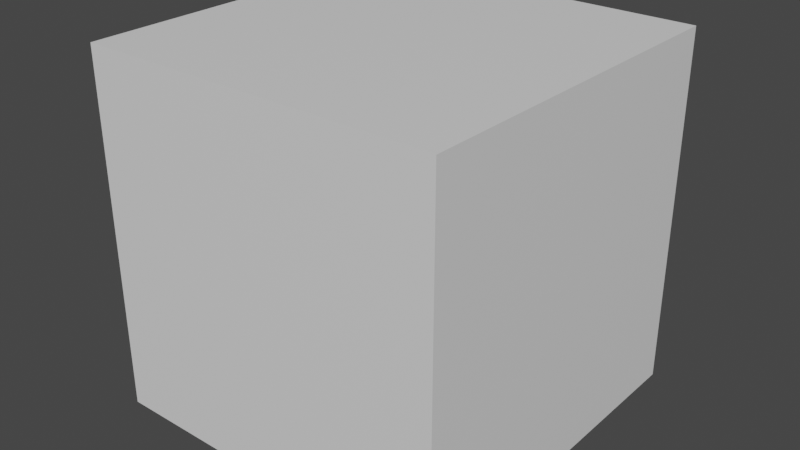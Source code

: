 # Source: Cadeira.blend  (saved by Blender 2.82.7; exported with 4.5.12 LTS)
import bpy
from mathutils import Matrix  # noqa: F401  (used for matrix-valued properties, if any)

bpy.ops.wm.read_factory_settings(use_empty=True)
scene = bpy.context.scene
scene.name = 'Scene'

# ---- collections
col_referencia = bpy.data.collections.new('Referencia'); scene.collection.children.link(col_referencia)
col_objetos = bpy.data.collections.new('Objetos'); scene.collection.children.link(col_objetos)
col_cadeira = bpy.data.collections.new('Cadeira'); col_objetos.children.link(col_cadeira)

# ---- materials (node trees are filled in below, after node groups)
mat_boxreference = bpy.data.materials.new('BoxReference')
mat_boxreference.use_transparent_shadow = False
mat_boxreference.diffuse_color = (0.8, 0.8, 0.8, 0.0)

# ---- node groups
ng_auto_smooth = bpy.data.node_groups.new('Auto Smooth', 'GeometryNodeTree')
_s = ng_auto_smooth.interface.new_socket(name='Geometry', in_out='OUTPUT', socket_type='NodeSocketGeometry')
_s = ng_auto_smooth.interface.new_socket(name='Geometry', in_out='INPUT', socket_type='NodeSocketGeometry')
_s = ng_auto_smooth.interface.new_socket(name='Angle', in_out='INPUT', socket_type='NodeSocketFloat')
_s.subtype = 'ANGLE'
_s.min_value = 0.0
_s.max_value = 3.142
ng_auto_smooth.is_modifier = True
_N = ng_auto_smooth.nodes; _L = ng_auto_smooth.links
n0 = _N.new('NodeGroupOutput'); n0.name = 'Group Output'; n0.location = (480, -100)
n1 = _N.new('NodeGroupInput'); n1.name = 'Group Input'; n1.location = (-420, -300)
n2 = _N.new('NodeGroupInput'); n2.name = 'Group Input.001'; n2.location = (-60, -100)
n3 = _N.new('GeometryNodeSetShadeSmooth'); n3.name = 'Set Shade Smooth'; n3.location = (120, -100)
n3.domain = 'EDGE'
n4 = _N.new('GeometryNodeSetShadeSmooth'); n4.name = 'Set Shade Smooth.001'; n4.location = (300, -100)
n5 = _N.new('GeometryNodeInputMeshEdgeAngle'); n5.name = 'Edge Angle'; n5.location = (-420, -220)
n6 = _N.new('GeometryNodeInputEdgeSmooth'); n6.name = 'Is Edge Smooth'; n6.location = (-60, -160)
n7 = _N.new('GeometryNodeInputShadeSmooth'); n7.name = 'Is Face Smooth'; n7.location = (-240, -340)
n8 = _N.new('FunctionNodeBooleanMath'); n8.name = 'Boolean Math'; n8.location = (-60, -220)
n9 = _N.new('FunctionNodeCompare'); n9.name = 'Compare'; n9.location = (-240, -180)
n9.operation = 'LESS_EQUAL'
_L.new(n5.outputs[0], n9.inputs[0])
_L.new(n4.outputs[0], n0.inputs[0])
_L.new(n1.outputs[1], n9.inputs[1])
_L.new(n9.outputs[0], n8.inputs[0])
_L.new(n7.outputs[0], n8.inputs[1])
_L.new(n2.outputs[0], n3.inputs[0])
_L.new(n6.outputs[0], n3.inputs[1])
_L.new(n3.outputs[0], n4.inputs[0])
_L.new(n8.outputs[0], n3.inputs[2])
n0.is_active_output = True

# ---- material node trees
mat_boxreference.use_nodes = True; mat_boxreference.node_tree.nodes.clear()
_N = mat_boxreference.node_tree.nodes; _L = mat_boxreference.node_tree.links
n0 = _N.new('ShaderNodeOutputMaterial'); n0.name = 'Material Output'; n0.location = (300, 300)
n1 = _N.new('ShaderNodeBsdfPrincipled'); n1.name = 'Principled BSDF'; n1.location = (10, 300)
n1.distribution = 'GGX'
n1.subsurface_method = 'BURLEY'
n1.inputs[3].default_value = 1.45
n1.inputs[27].default_value = (0.0, 0.0, 0.0, 1.0)
n1.inputs[28].default_value = 1.0
_L.new(n1.outputs[0], n0.inputs[0])
n0.is_active_output = True

# ---- world
world_world = bpy.data.worlds.new('World'); scene.world = world_world
world_world.use_nodes = True; world_world.node_tree.nodes.clear()
_N = world_world.node_tree.nodes; _L = world_world.node_tree.links
n0 = _N.new('ShaderNodeOutputWorld'); n0.name = 'World Output'; n0.location = (300, 300)
n1 = _N.new('ShaderNodeBackground'); n1.name = 'Background'; n1.location = (10, 300)
n1.inputs[0].default_value = (0.05088, 0.05088, 0.05088, 1.0)
_L.new(n1.outputs[0], n0.inputs[0])
n0.is_active_output = True
world_world.color = (0.05088, 0.05088, 0.05088)
world_world.use_sun_shadow = False
world_world.sun_shadow_jitter_overblur = 0.0

# ---- meshes
me_cube_002 = bpy.data.meshes.new('Cube.002')
me_cube_002.from_pydata([(-5.0, -5.0, 0.4221), (-5.0, -5.0, 10.42), (-5.0, 5.0, 0.4221), (-5.0, 5.0, 10.42), (5.0, -5.0, 0.4221), (5.0, -5.0, 10.42), (5.0, 5.0, 0.4221), (5.0, 5.0, 10.42)], [], [(0, 1, 3, 2), (2, 3, 7, 6), (6, 7, 5, 4), (4, 5, 1, 0), (2, 6, 4, 0), (7, 3, 1, 5)])
_uv = me_cube_002.uv_layers.new(name='UVMap')
_uv.uv.foreach_set('vector', [0.375, 0.0, 0.625, 0.0, 0.625, 0.25, 0.375, 0.25, 0.375, 0.25, 0.625, 0.25, 0.625, 0.5, 0.375, 0.5, 0.375, 0.5, 0.625, 0.5, 0.625, 0.75, 0.375, 0.75, 0.375, 0.75, 0.625, 0.75, 0.625, 1.0, 0.375, 1.0, 0.125, 0.5, 0.375, 0.5, 0.375, 0.75, 0.125, 0.75, 0.625, 0.5, 0.875, 0.5, 0.875, 0.75, 0.625, 0.75])
me_cube_002.materials.append(mat_boxreference)
me_cube_002.use_remesh_fix_poles = True
me_cube_002.use_remesh_preserve_attributes = False
me_cube_002.use_mirror_vertex_groups = False
me_cube_002.update()
me_cylinder_007 = bpy.data.meshes.new('Cylinder.007')
me_cylinder_007.from_pydata([(0.05143, -1.148, -27.29), (0.05143, 1.148, -27.29), (0.05143, -1.148, 27.29), (0.0, -1.148, -27.29), (-0.05143, -1.107, -26.31), (0.0, -1.148, 27.29), (0.0, 1.148, -27.29), (-0.05143, 1.107, -26.31), (0.0, 1.148, 27.29), (0.05143, 1.148, 27.29), (-0.05143, 1.107, 26.31), (-0.05143, -1.107, 26.31), (-0.8932, 1.0, -27.01), (-0.6727, 0.866, -27.01), (-1.114, 0.866, -27.01), (-0.8932, 1.0, -25.63), (-0.8932, 0.9384, -24.25), (-1.114, 0.866, -25.63), (-0.6727, 0.866, -25.63), (-0.6863, 0.8127, -24.25), (-0.5113, 0.5, -25.63), (-0.5113, 0.5, -27.01), (-0.5348, 0.4692, -24.25), (-0.4522, -6.358e-08, -25.63), (-0.4522, -6.358e-08, -27.01), (-0.4794, -6.945e-08, -24.25), (-0.5113, -0.5, -25.63), (-0.5113, -0.5, -27.01), (-0.5348, -0.4692, -24.25), (-0.6727, -0.866, -25.63), (-0.6727, -0.866, -27.01), (-0.6863, -0.8127, -24.25), (-0.8932, -1.0, -25.63), (-0.8932, -1.0, -27.01), (-0.8932, -0.9384, -24.25), (-1.114, -0.866, -25.63), (-1.114, -0.866, -27.01), (-1.1, -0.8127, -24.25), (-1.275, -0.5, -25.63), (-1.275, -0.5, -27.01), (-1.251, -0.4692, -24.25), (-1.334, -4.848e-07, -25.63), (-1.334, -4.848e-07, -27.01), (-1.307, -4.647e-07, -24.25), (-1.275, 0.5, -25.63), (-1.275, 0.5, -27.01), (-1.251, 0.4692, -24.25), (-1.1, 0.8127, -24.25), (0.1459, -1.366, -34.06), (0.1459, -1.076, -34.06), (0.04007, -1.366, -34.06), (0.1459, -1.366, -27.34), (0.7782, -1.366, -34.05), (0.9629, -1.366, -34.05), (0.7782, -1.076, -34.05), (0.7782, -1.366, -27.34), (0.7782, -1.076, -27.34), (0.9629, -1.366, -27.34), (0.7782, -1.366, 24.13), (0.1459, -1.366, 24.13), (0.7782, -1.366, 30.85), (0.7782, -1.076, 24.13), (0.9629, -1.366, 24.13), (1.233, -1.366, 24.13), (0.9629, -1.366, 30.84), (0.9629, -1.076, 24.13), (1.233, -1.076, 24.13), (0.9629, -1.076, 30.84), (0.9629, -1.076, -27.34), (0.9629, 1.076, 24.13), (1.233, 1.076, 24.13), (0.7782, 1.076, 24.13), (0.9629, 1.076, 30.84), (0.9629, 1.366, 24.13), (0.9629, 1.076, -27.34), (1.233, 1.076, -27.34), (0.7782, 1.076, -27.34), (0.9629, 1.366, -27.34), (0.9629, 1.076, -34.05), (0.7782, 1.076, -34.05), (1.233, 1.076, -34.05), (0.9629, 1.366, -34.05), (0.9629, -1.076, -34.05), (1.233, -1.076, -34.05), (1.33, -1.09, -35.71), (1.233, -1.366, -34.05), (1.233, -1.076, -27.34), (1.233, -1.366, -27.34), (1.33, -1.076, -27.34), (1.428, -1.076, -27.34), (1.33, -1.366, -27.34), (1.428, -1.366, -27.34), (1.33, -1.383, -35.71), (1.428, -1.382, -38.15), (1.428, -1.089, -38.15), (1.233, 1.366, -34.05), (0.7782, 1.366, -34.05), (0.1459, 1.366, -34.06), (0.7782, 1.366, -27.34), (0.1459, 1.366, -27.34), (0.7782, 1.366, 24.13), (0.1459, 1.366, 24.13), (0.7782, 1.366, 30.85), (0.1459, 1.366, 30.85), (0.9629, 1.366, 30.84), (0.7782, 1.076, 30.85), (0.1459, 1.076, 30.85), (0.7782, -1.076, 30.85), (0.1459, -1.076, 30.85), (0.1459, -1.366, 30.85), (0.1459, -1.076, 24.13), (0.04007, -1.076, 30.85), (0.04007, -1.366, 30.85), (0.04007, 1.076, 30.85), (0.04007, -1.076, 24.13), (0.04007, -1.366, 24.13), (0.04007, 1.076, 24.13), (0.04007, -1.076, -27.34), (0.04007, -1.366, -27.34), (0.04007, 1.076, -27.34), (0.04007, -1.076, -34.06), (-0.2578, -0.6208, -28.15), (-0.3211, -0.8722, -28.15), (-0.2578, -0.6208, -33.24), (-0.3211, -0.8722, -33.24), (0.04007, 1.076, -34.06), (0.04007, 1.366, -34.06), (0.1459, 1.076, -34.06), (-0.2649, 0.651, -33.24), (-0.3315, 0.898, -33.24), (-0.2649, 0.651, -28.15), (-0.3315, 0.898, -28.15), (0.04007, 1.366, -27.34), (0.04007, 1.366, 24.13), (0.04007, 1.366, 30.85), (0.1459, 1.076, -27.34), (0.1459, -1.076, -27.34), (0.1459, 1.076, 24.13), (1.233, 1.366, 30.84), (1.33, 1.383, 32.5), (1.233, 1.366, 24.13), (1.233, 1.076, 30.84), (1.33, 1.09, 32.5), (1.428, 1.089, 34.94), (1.33, 1.076, 24.13), (1.428, 1.076, 24.13), (1.33, 1.366, 24.13), (1.428, 1.366, 24.13), (1.428, 1.382, 34.94), (1.233, 1.366, -27.34), (1.33, 1.383, -35.71), (1.428, 1.382, -38.15), (1.33, 1.366, -27.34), (1.33, 1.09, -35.71), (1.428, 1.089, -38.15), (1.33, 1.076, -27.34), (1.428, 1.076, -27.34), (1.428, 1.366, -27.34), (1.233, -1.076, 30.84), (1.33, -1.09, 32.5), (1.233, -1.366, 30.84), (1.33, -1.383, 32.5), (1.428, -1.382, 34.94), (1.33, -1.366, 24.13), (1.428, -1.366, 24.13), (1.33, -1.076, 24.13), (1.428, -1.076, 24.13), (1.428, -1.089, 34.94), (-1.033, 1.341, -33.59), (-1.065, 1.383, -33.62), (-1.054, 1.282, -33.48), (-0.77, 1.341, -33.59), (-1.033, 1.341, -27.68), (-1.054, 1.282, -27.69), (-1.065, 1.383, -27.65), (-0.77, 1.341, -27.68), (-0.7384, 1.383, -27.65), (-0.7506, 1.283, -27.69), (-0.7244, 1.246, -27.57), (-0.8467, 0.5054, -27.74), (-0.7506, 1.283, -33.48), (-0.7258, 1.262, -33.64), (-0.8467, 0.5054, -32.37), (-0.8804, 0.4474, -32.31), (-0.8244, 0.4643, -32.49), (-0.861, 0.3871, -32.42), (-0.7697, 0.3926, -32.49), (-0.7812, 0.2827, -32.42), (-0.7429, 0.3691, -32.37), (-0.5084, 0.9773, -33.64), (-0.4881, 0.9391, -33.48), (-0.4555, 1.013, -33.62), (-0.4559, 0.9293, -33.59), (-0.3933, 1.154, -33.15), (-0.7156, 1.576, -33.15), (-0.2073, 0.4225, -33.15), (-0.4925, 1.283, -32.77), (-0.3933, 1.154, -28.12), (-0.7156, 1.576, -28.12), (-0.2073, 0.4225, -28.12), (-0.4555, 1.013, -27.65), (-0.4925, 1.283, -28.5), (-0.5238, 1.394, -28.61), (-0.5008, 1.364, -28.73), (-0.6165, 1.446, -28.5), (-0.5586, 1.44, -28.61), (-0.5817, 1.47, -28.73), (-0.6165, 1.446, -32.77), (-0.5586, 1.44, -32.66), (-0.5817, 1.47, -32.55), (-0.4805, 1.934, -32.55), (-0.4574, 1.904, -32.66), (-0.4457, 1.958, -32.55), (-0.4805, 1.934, -28.73), (-0.4574, 1.904, -28.61), (-0.4457, 1.958, -28.73), (-0.3823, 1.875, -28.73), (-0.3971, 1.825, -28.61), (-0.374, 1.795, -28.73), (-0.3823, 1.875, -32.55), (-0.3971, 1.825, -32.66), (-0.374, 1.795, -32.55), (-0.5008, 1.364, -32.55), (-0.5238, 1.394, -32.66), (-0.5152, 0.9722, -27.57), (-0.4559, 0.9293, -27.68), (-0.4881, 0.9391, -27.69), (-0.3242, 0.4117, -27.68), (-0.2921, 0.3709, -27.65), (-0.3366, 0.3439, -27.69), (-0.3242, 0.4117, -33.59), (-0.3366, 0.3439, -33.48), (-0.2921, 0.3709, -33.62), (-0.3322, 0.285, -33.64), (-0.3322, -0.2845, -33.64), (-0.6874, 0.06921, -32.49), (-0.683, 0.1336, -32.37), (-0.7352, 0.1018, -32.42), (-0.6874, -0.07413, -32.49), (-0.7352, -0.107, -32.42), (-0.6829, -0.1384, -32.37), (-0.7219, -0.1753, -32.31), (-0.3367, -0.3434, -33.48), (-0.6829, -0.1384, -27.74), (-0.7219, -0.1753, -27.74), (-0.7086, -0.05372, -27.63), (-0.3367, -0.3434, -27.69), (-0.3375, -0.2737, -27.57), (-0.3243, -0.4108, -27.68), (-0.2922, -0.37, -27.65), (-0.456, -0.9283, -27.68), (-0.3243, -0.4108, -33.59), (-0.2922, -0.37, -33.62), (-0.456, -0.9283, -33.59), (-0.4883, -0.9383, -33.48), (-0.4556, -1.012, -33.62), (-0.5086, -0.9765, -33.64), (-0.3935, -1.153, -33.15), (-0.2073, -0.4216, -33.15), (-0.7158, -1.575, -33.15), (-0.4927, -1.282, -32.77), (-0.3935, -1.153, -28.12), (-0.2073, -0.4216, -28.12), (-0.7158, -1.575, -28.12), (-0.4556, -1.012, -27.65), (-0.4927, -1.282, -28.5), (-0.524, -1.393, -28.61), (-0.5009, -1.363, -28.73), (-0.6166, -1.445, -28.5), (-0.5588, -1.439, -28.61), (-0.5818, -1.469, -28.73), (-0.6166, -1.445, -32.77), (-0.5588, -1.439, -32.66), (-0.5818, -1.469, -32.55), (-0.4807, -1.933, -32.55), (-0.4577, -1.903, -32.66), (-0.4459, -1.957, -32.55), (-0.4807, -1.933, -28.73), (-0.4577, -1.903, -28.61), (-0.4459, -1.957, -28.73), (-0.3825, -1.874, -28.73), (-0.3973, -1.824, -28.61), (-0.3742, -1.794, -28.73), (-0.3825, -1.874, -32.55), (-0.3973, -1.824, -32.66), (-0.3742, -1.794, -32.55), (-0.5009, -1.363, -32.55), (-0.524, -1.393, -32.66), (-0.5155, -0.9713, -27.57), (-0.4883, -0.9383, -27.69), (-0.7246, -1.245, -27.57), (-0.7883, -0.3666, -27.63), (-0.7485, -0.2797, -27.74), (-0.7428, -0.3741, -27.74), (-0.8274, -0.4178, -27.63), (-0.8805, -0.4524, -27.74), (-0.8467, -0.5104, -27.74), (-0.9867, -0.4177, -27.63), (-0.9336, -0.4524, -27.74), (-0.9668, -0.5108, -27.74), (-1.08, -1.244, -27.57), (-1.026, -0.3665, -27.63), (-1.066, -0.2796, -27.74), (-1.071, -0.3747, -27.74), (-1.105, -0.05368, -27.63), (-1.289, -0.9704, -27.57), (-1.348, -1.011, -27.65), (-1.316, -0.9373, -27.69), (-1.348, -0.928, -27.68), (-1.316, -0.9373, -33.48), (-1.296, -0.9759, -33.64), (-1.348, -0.928, -33.59), (-1.071, -0.3747, -32.37), (-1.066, -0.2796, -32.31), (-1.044, -0.3977, -32.49), (-1.033, -0.2877, -32.42), (-0.9892, -0.4695, -32.49), (-0.9668, -0.5108, -32.37), (-0.9531, -0.3921, -32.42), (-1.078, -1.26, -33.64), (-1.065, -1.382, -33.62), (-1.054, -1.281, -33.48), (-1.034, -1.339, -33.59), (-1.054, -1.281, -27.69), (-1.034, -1.339, -27.68), (-1.065, -1.382, -27.65), (-0.7701, -1.339, -27.68), (-0.7508, -1.281, -27.69), (-0.7385, -1.382, -27.65), (-0.7701, -1.339, -33.59), (-0.7385, -1.382, -33.62), (-0.7508, -1.281, -33.48), (-0.726, -1.261, -33.64), (-0.8467, -0.5104, -32.37), (-0.8805, -0.4524, -32.31), (-0.8245, -0.4693, -32.49), (-0.861, -0.3922, -32.42), (-0.7697, -0.3976, -32.49), (-0.7428, -0.3741, -32.37), (-0.7813, -0.2878, -32.42), (-0.7485, -0.2797, -32.31), (-0.9336, -0.4524, -32.31), (-1.088, -1.574, -28.12), (-1.41, -1.152, -28.12), (-1.187, -1.445, -28.5), (-1.088, -1.574, -33.15), (-1.41, -1.152, -33.15), (-1.187, -1.445, -32.77), (-1.245, -1.438, -32.66), (-1.222, -1.468, -32.55), (-1.311, -1.282, -32.77), (-1.28, -1.393, -32.66), (-1.303, -1.362, -32.55), (-1.311, -1.282, -28.5), (-1.28, -1.393, -28.61), (-1.303, -1.362, -28.73), (-1.43, -1.793, -28.73), (-1.407, -1.823, -28.61), (-1.421, -1.874, -28.73), (-1.43, -1.793, -32.55), (-1.407, -1.823, -32.66), (-1.421, -1.874, -32.55), (-1.358, -1.957, -32.55), (-1.346, -1.902, -32.66), (-1.323, -1.933, -32.55), (-1.358, -1.957, -28.73), (-1.346, -1.902, -28.61), (-1.323, -1.933, -28.73), (-1.222, -1.468, -28.73), (-1.245, -1.438, -28.61), (-1.596, -0.4212, -33.15), (-1.348, -1.011, -33.62), (-1.596, 0.4229, -33.15), (-1.511, -0.3697, -33.62), (-1.596, -0.1615, -32.77), (-1.596, -0.4212, -28.12), (-1.596, 0.4229, -28.12), (-1.511, -0.3697, -27.65), (-1.596, -0.1615, -28.5), (-1.623, -0.04469, -28.61), (-1.623, -0.1051, -28.73), (-1.596, 0.1632, -28.5), (-1.623, 0.0464, -28.61), (-1.623, 0.1068, -28.73), (-1.596, 0.1632, -32.77), (-1.623, 0.0464, -32.66), (-1.623, 0.1068, -32.55), (-1.851, 0.1403, -32.55), (-1.851, 0.07993, -32.66), (-1.877, 0.08397, -32.55), (-1.851, 0.1403, -28.73), (-1.851, 0.07993, -28.61), (-1.877, 0.08397, -28.73), (-1.877, -0.08212, -28.73), (-1.851, -0.07809, -28.61), (-1.851, -0.1385, -28.73), (-1.877, -0.08212, -32.55), (-1.851, -0.07809, -32.66), (-1.851, -0.1385, -32.55), (-1.623, -0.1051, -32.55), (-1.623, -0.04469, -32.66), (-1.479, -0.4105, -27.68), (-1.466, -0.2731, -27.57), (-1.467, -0.3427, -27.69), (-1.466, 0.2742, -27.57), (-1.511, 0.3713, -27.65), (-1.467, 0.3439, -27.69), (-1.105, 0.04871, -27.63), (-1.092, 0.1703, -27.74), (-1.131, 0.1341, -27.74), (-1.026, 0.3615, -27.63), (-1.065, 0.2747, -27.74), (-1.071, 0.37, -27.74), (-1.289, 0.9718, -27.57), (-0.9866, 0.4127, -27.63), (-0.9336, 0.4474, -27.74), (-0.9667, 0.5058, -27.74), (-0.8273, 0.4127, -27.63), (-1.08, 1.245, -27.57), (-0.8804, 0.4474, -27.74), (-0.7883, 0.3615, -27.63), (-0.7485, 0.2746, -27.74), (-0.7429, 0.3691, -27.74), (-0.7086, 0.04853, -27.63), (-0.7219, 0.1702, -27.74), (-0.683, 0.1336, -27.74), (-0.3375, 0.2742, -27.57), (-0.7219, 0.1702, -32.31), (-0.7485, 0.2746, -32.31), (-0.9667, 0.5058, -32.37), (-0.9336, 0.4474, -32.31), (-0.9891, 0.4647, -32.49), (-0.953, 0.3871, -32.42), (-1.044, 0.3929, -32.49), (-1.078, 1.262, -33.64), (-1.296, 0.9772, -33.64), (-1.348, 1.013, -33.62), (-1.316, 0.9386, -33.48), (-1.348, 0.9295, -33.59), (-1.071, 0.37, -32.37), (-1.316, 0.9386, -27.69), (-1.348, 0.9295, -27.68), (-1.348, 1.013, -27.65), (-1.479, 0.4121, -27.68), (-1.479, 0.4121, -33.59), (-1.511, 0.3713, -33.62), (-1.467, 0.3439, -33.48), (-1.472, 0.2851, -33.64), (-1.131, 0.1341, -32.37), (-1.092, 0.1703, -32.31), (-1.126, 0.06951, -32.49), (-1.079, 0.1019, -32.42), (-1.126, -0.07416, -32.49), (-1.131, -0.1386, -32.37), (-1.079, -0.1069, -32.42), (-1.472, -0.2839, -33.64), (-1.467, -0.3427, -33.48), (-1.479, -0.4105, -33.59), (-1.092, -0.1752, -32.31), (-1.092, -0.1752, -27.74), (-1.131, -0.1386, -27.74), (-1.033, 0.2827, -32.42), (-1.065, 0.2747, -32.31), (-1.41, 1.154, -28.12), (-1.111, 1.546, -28.12), (-1.311, 1.284, -28.5), (-1.41, 1.154, -33.15), (-1.111, 1.546, -33.15), (-1.311, 1.284, -32.77), (-1.28, 1.394, -32.66), (-1.303, 1.364, -32.55), (-1.187, 1.446, -32.77), (-1.245, 1.44, -32.66), (-1.222, 1.47, -32.55), (-1.187, 1.446, -28.5), (-1.245, 1.44, -28.61), (-1.222, 1.47, -28.73), (-1.323, 1.934, -28.73), (-1.346, 1.904, -28.61), (-1.358, 1.958, -28.73), (-1.323, 1.934, -32.55), (-1.346, 1.904, -32.66), (-1.358, 1.958, -32.55), (-1.421, 1.875, -32.55), (-1.406, 1.825, -32.66), (-1.429, 1.795, -32.55), (-1.421, 1.875, -28.73), (-1.406, 1.825, -28.61), (-1.429, 1.795, -28.73), (-1.303, 1.364, -28.73), (-1.28, 1.394, -28.61), (-1.061, 1.576, -33.15), (-1.083, 1.533, -33.34), (-1.061, 1.576, -28.12), (-1.083, 1.533, -27.93), (-0.2073, -0.1619, -28.5), (-0.1808, -0.04513, -28.61), (-0.1808, -0.1055, -28.73), (-0.2073, 0.1627, -28.5), (-0.2073, -0.1619, -32.77), (-0.1808, -0.04513, -32.66), (-0.1808, -0.1055, -32.55), (-0.2073, 0.1627, -32.77), (-0.1807, 0.04596, -32.66), (-0.1808, 0.1063, -32.55), (-0.1808, 0.1063, -28.73), (0.04709, 0.1398, -32.55), (0.04703, 0.07936, -32.66), (0.07361, 0.08338, -32.55), (0.04709, 0.1398, -28.73), (0.04703, 0.07936, -28.61), (0.07361, 0.08338, -28.73), (0.0736, -0.08271, -28.73), (0.04702, -0.07867, -28.61), (0.04708, -0.1391, -28.73), (0.0736, -0.08271, -32.55), (0.04702, -0.07867, -32.66), (0.04708, -0.1391, -32.55), (-0.1807, 0.04596, -28.61), (-0.7384, 1.383, -33.62)], [], [(0, 3, 6, 1), (1, 9, 2, 0), (2, 5, 3, 0), (5, 11, 4, 3), (3, 4, 7, 6), (1, 6, 8, 9), (6, 7, 10, 8), (9, 8, 5, 2), (8, 10, 11, 5), (10, 7, 4, 11), (12, 13, 21, 24, 27, 30, 33, 36, 39, 42, 45, 14), (12, 15, 18, 13), (14, 17, 15, 12), (15, 16, 19, 18), (17, 47, 16, 15), (13, 18, 20, 21), (18, 19, 22, 20), (21, 20, 23, 24), (20, 22, 25, 23), (24, 23, 26, 27), (23, 25, 28, 26), (27, 26, 29, 30), (26, 28, 31, 29), (30, 29, 32, 33), (29, 31, 34, 32), (33, 32, 35, 36), (32, 34, 37, 35), (36, 35, 38, 39), (35, 37, 40, 38), (39, 38, 41, 42), (38, 40, 43, 41), (42, 41, 44, 45), (41, 43, 46, 44), (45, 44, 17, 14), (44, 46, 47, 17), (19, 16, 47, 46, 43, 40, 37, 34, 31, 28, 25, 22), (48, 49, 54, 52), (48, 50, 120, 49), (51, 118, 50, 48), (51, 48, 52, 55), (55, 52, 53, 57), (52, 54, 82, 53), (136, 51, 55, 56), (61, 56, 55, 58), (62, 58, 55, 57), (59, 110, 61, 58), (109, 59, 58, 60), (60, 58, 62, 64), (64, 62, 63, 160), (62, 65, 66, 63), (65, 62, 57, 68), (65, 67, 158, 66), (65, 68, 56, 61), (69, 65, 61, 71), (69, 72, 67, 65), (72, 69, 70, 141), (69, 73, 140, 70), (69, 71, 76, 74), (73, 69, 74, 77), (77, 74, 75, 149), (74, 78, 80, 75), (68, 74, 76, 56), (68, 82, 78, 74), (54, 79, 78, 82), (79, 96, 81, 78), (78, 81, 95, 80), (82, 68, 86, 83), (53, 82, 83, 85), (83, 86, 88, 84), (85, 83, 84, 92), (68, 57, 87, 86), (86, 87, 90, 88), (84, 88, 89, 94), (88, 90, 91, 89), (90, 92, 93, 91), (87, 85, 92, 90), (92, 84, 94, 93), (94, 89, 91, 93), (57, 53, 85, 87), (81, 77, 149, 95), (96, 98, 77, 81), (97, 99, 98, 96), (127, 97, 96, 79), (99, 135, 76, 98), (100, 73, 77, 98), (100, 98, 76, 71), (137, 101, 100, 71), (101, 103, 102, 100), (100, 102, 104, 73), (103, 106, 105, 102), (102, 105, 72, 104), (106, 137, 71, 105), (71, 61, 107, 105), (67, 72, 105, 107), (110, 108, 107, 61), (108, 109, 60, 107), (107, 60, 64, 67), (108, 111, 112, 109), (106, 113, 111, 108), (137, 106, 108, 110), (111, 114, 115, 112), (113, 116, 114, 111), (114, 117, 118, 115), (116, 119, 117, 114), (118, 117, 121, 122), (119, 125, 120, 117), (117, 120, 123, 121), (121, 123, 124, 122), (120, 50, 124, 123), (50, 118, 122, 124), (49, 120, 125, 127), (127, 125, 126, 97), (126, 125, 128, 129), (125, 119, 130, 128), (131, 129, 128, 130), (119, 132, 131, 130), (132, 126, 129, 131), (97, 126, 132, 99), (99, 132, 133, 101), (133, 132, 119, 116), (101, 133, 134, 103), (134, 133, 116, 113), (103, 134, 113, 106), (127, 135, 136, 49), (135, 127, 79, 76), (99, 101, 137, 135), (135, 137, 110, 136), (136, 110, 59, 51), (49, 136, 56, 54), (59, 115, 118, 51), (109, 112, 115, 59), (104, 72, 141, 138), (73, 104, 138, 140), (138, 141, 142, 139), (140, 138, 139, 146), (141, 70, 144, 142), (142, 144, 145, 143), (139, 142, 143, 148), (144, 146, 147, 145), (70, 140, 146, 144), (146, 139, 148, 147), (147, 148, 143, 145), (95, 149, 152, 150), (80, 95, 150, 153), (150, 152, 157, 151), (153, 150, 151, 154), (75, 80, 153, 155), (155, 153, 154, 156), (152, 155, 156, 157), (149, 75, 155, 152), (151, 157, 156, 154), (56, 76, 79, 54), (67, 64, 160, 158), (158, 160, 161, 159), (66, 158, 159, 165), (160, 63, 163, 161), (161, 163, 164, 162), (159, 161, 162, 167), (163, 165, 166, 164), (63, 66, 165, 163), (165, 159, 167, 166), (166, 167, 162, 164), (168, 170, 434, 169), (491, 194, 519, 171, 168, 169, 492), (168, 172, 173, 170), (171, 175, 172, 168), (172, 174, 418, 173), (172, 175, 176, 198, 493, 494, 174), (175, 177, 178, 176), (180, 177, 175, 171), (177, 179, 417, 178), (179, 177, 180, 182), (171, 519, 181, 180), (181, 184, 182, 180), (183, 419, 179, 182), (183, 182, 184, 185), (184, 186, 187, 185), (189, 186, 184, 181), (428, 187, 186, 188), (190, 188, 186, 189), (189, 191, 192, 190), (194, 193, 191, 189, 181, 519), (193, 195, 232, 230, 192, 191), (207, 196, 193, 194), (193, 197, 199, 195), (196, 201, 197, 193), (178, 224, 200, 197, 198, 176), (201, 204, 198, 197), (225, 227, 228, 199, 197, 200), (202, 205, 204, 201), (202, 201, 203), (201, 196, 222, 203), (205, 206, 204), (206, 209, 207, 204), (204, 207, 194, 198), (208, 223, 196, 207), (208, 207, 209), (209, 210, 211, 208), (209, 206, 213, 210), (211, 210, 212), (215, 212, 210, 213), (213, 206, 205, 214), (214, 215, 213), (216, 215, 214, 217), (212, 215, 216, 219), (217, 218, 216), (218, 221, 219, 216), (212, 219, 220, 211), (220, 219, 221), (221, 222, 223, 220), (203, 222, 221, 218), (223, 222, 196), (223, 208, 211, 220), (217, 202, 203, 218), (205, 202, 217, 214), (224, 226, 225, 200), (192, 225, 226, 190), (230, 227, 225, 192), (227, 229, 426, 228), (231, 229, 227, 230), (230, 232, 233, 231), (195, 258, 252, 234, 233, 232), (233, 235, 236, 231), (234, 238, 235, 233), (235, 237, 427, 236), (235, 238, 239, 237), (241, 239, 238, 240), (242, 240, 238, 234), (244, 241, 240, 243), (243, 240, 242, 246), (244, 243, 245), (247, 245, 243, 246), (247, 246, 248, 249), (251, 248, 246, 242), (248, 250, 264, 261, 262, 249), (253, 250, 248, 251), (234, 252, 251, 242), (258, 257, 255, 253, 251, 252), (254, 289, 250, 253), (253, 255, 256, 254), (257, 259, 330, 332, 256, 255), (258, 262, 261, 257), (260, 271, 259, 257), (265, 260, 257, 261), (288, 290, 328, 263, 261, 264), (268, 265, 261, 263), (269, 266, 265, 268), (266, 267, 265), (267, 286, 260, 265), (269, 268, 270), (268, 271, 273, 270), (271, 268, 263, 259), (287, 272, 271, 260), (272, 273, 271), (274, 273, 272, 275), (270, 273, 274, 277), (275, 276, 274), (277, 274, 276, 279), (278, 269, 270, 277), (278, 277, 279), (279, 280, 281, 278), (283, 280, 279, 276), (281, 280, 282), (280, 283, 285, 282), (283, 276, 275, 284), (284, 285, 283), (284, 287, 286, 285), (286, 267, 282, 285), (287, 260, 286), (272, 287, 284, 275), (266, 281, 282, 267), (266, 269, 278, 281), (250, 289, 288, 264), (289, 293, 291, 288), (288, 291, 294, 290), (292, 244, 245, 291), (292, 291, 293), (417, 414, 410, 407, 304, 301, 297, 294, 291, 245, 423, 420), (298, 295, 294, 297), (295, 296, 294), (290, 294, 296, 327), (298, 297, 299), (323, 299, 297, 300), (300, 297, 301, 305), (459, 302, 301, 304), (302, 303, 301), (305, 301, 303, 307), (300, 305, 306, 343, 342, 325), (305, 307, 308, 306), (311, 308, 307, 309), (303, 312, 309, 307), (309, 312, 314, 310), (310, 371, 311, 309), (302, 313, 312, 303), (313, 315, 314, 312), (316, 314, 315, 318), (310, 314, 316, 319), (319, 316, 317, 321), (316, 318, 341, 317), (322, 320, 319, 321), (345, 346, 371, 310, 319, 320), (321, 323, 324, 322), (317, 299, 323, 321), (324, 323, 300, 325), (326, 324, 325, 342, 263, 328), (322, 324, 326, 329), (329, 326, 327, 331), (290, 327, 326, 328), (332, 330, 329, 331), (259, 345, 320, 322, 329, 330), (331, 333, 335, 332), (296, 333, 331, 327), (333, 296, 295, 334), (334, 336, 335, 333), (337, 335, 336, 339), (332, 335, 337, 256), (256, 337, 338, 254), (340, 338, 337, 339), (241, 340, 339, 239), (432, 185, 187, 237, 239, 339, 336, 318, 315, 454, 451, 461), (293, 338, 340, 292), (292, 340, 241, 244), (293, 289, 254, 338), (334, 341, 318, 336), (334, 295, 298, 341), (341, 298, 299, 317), (259, 263, 342, 345), (353, 344, 342, 343), (344, 347, 345, 342), (347, 350, 346, 345), (348, 351, 350, 347), (348, 347, 349), (368, 349, 347, 344), (351, 352, 350), (353, 350, 352, 355), (350, 353, 343, 346), (354, 369, 344, 353), (354, 353, 355), (357, 354, 355, 356), (355, 352, 359, 356), (357, 356, 358), (356, 359, 361, 358), (359, 352, 351, 360), (360, 361, 359), (362, 361, 360, 363), (362, 365, 358, 361), (363, 364, 362), (365, 362, 364, 367), (358, 365, 366, 357), (366, 365, 367), (367, 368, 369, 366), (349, 368, 367, 364), (369, 368, 344), (369, 354, 357, 366), (349, 364, 363, 348), (351, 348, 363, 360), (346, 343, 375, 370), (346, 370, 373, 457, 311, 371), (374, 384, 372, 370), (370, 372, 445, 447, 455, 373), (378, 374, 370, 375), (308, 401, 377, 375, 343, 306), (402, 404, 405, 376, 375, 377), (381, 378, 375, 376), (382, 379, 378, 381), (379, 380, 378), (380, 399, 374, 378), (382, 381, 383), (381, 384, 386, 383), (384, 381, 376, 372), (400, 385, 384, 374), (385, 386, 384), (387, 386, 385, 388), (383, 386, 387, 390), (388, 389, 387), (390, 387, 389, 392), (391, 382, 383, 390), (391, 390, 392), (392, 393, 394, 391), (396, 393, 392, 389), (394, 393, 395), (393, 396, 398, 395), (396, 389, 388, 397), (397, 398, 396), (397, 400, 399, 398), (399, 380, 395, 398), (400, 374, 399), (385, 400, 397, 388), (379, 394, 395, 380), (379, 382, 391, 394), (401, 403, 402, 377), (403, 460, 304, 402), (402, 304, 407, 404), (404, 406, 443, 405), (404, 407, 409, 406), (411, 408, 407, 410), (408, 409, 407), (411, 410, 412), (440, 412, 410, 413), (413, 410, 414, 418), (419, 415, 414, 417), (415, 416, 414), (418, 414, 416, 173), (413, 418, 174, 494, 464, 463, 442), (419, 417, 179), (178, 417, 420, 224), (424, 421, 420, 423), (421, 422, 420), (224, 420, 422, 226), (424, 423, 425), (229, 425, 423, 426), (426, 423, 245, 247), (426, 247, 249, 262, 199, 228), (427, 424, 425, 236), (425, 229, 231, 236), (428, 421, 424, 427), (428, 427, 237, 187), (188, 422, 421, 428), (422, 188, 190, 226), (430, 415, 419, 183), (429, 416, 415, 430), (416, 429, 170, 173), (430, 432, 431, 429), (170, 429, 431, 434), (433, 431, 432, 461), (434, 431, 433, 435), (492, 169, 434, 435, 436, 466, 467), (438, 436, 435, 437), (435, 433, 439, 437), (437, 440, 441, 438), (412, 440, 437, 439), (441, 440, 413, 442), (443, 441, 442, 463, 376, 405), (438, 441, 443, 444), (444, 443, 406, 446), (447, 445, 444, 446), (372, 466, 436, 438, 444, 445), (446, 448, 450, 447), (448, 446, 406, 409), (448, 409, 408, 449), (449, 451, 450, 448), (452, 450, 451, 454), (447, 450, 452, 455), (455, 452, 453, 456), (458, 453, 452, 454), (457, 373, 455, 456), (456, 403, 401, 457), (453, 460, 403, 456), (457, 401, 308, 311), (313, 458, 454, 315), (460, 453, 458, 459), (459, 458, 313, 302), (459, 304, 460), (449, 462, 461, 451), (433, 461, 462, 439), (462, 411, 412, 439), (449, 408, 411, 462), (372, 376, 463, 466), (474, 465, 463, 464), (465, 468, 466, 463), (468, 471, 467, 466), (469, 472, 471, 468), (469, 468, 470), (468, 465, 489, 470), (472, 473, 471), (473, 476, 474, 471), (471, 474, 464, 467), (475, 490, 465, 474), (475, 474, 476), (476, 477, 478, 475), (476, 473, 480, 477), (478, 477, 479), (482, 479, 477, 480), (480, 473, 472, 481), (481, 482, 480), (483, 482, 481, 484), (483, 486, 479, 482), (484, 485, 483), (485, 488, 486, 483), (479, 486, 487, 478), (487, 486, 488), (490, 487, 488, 489), (470, 489, 488, 485), (490, 489, 465), (490, 475, 478, 487), (484, 469, 470, 485), (472, 469, 484, 481), (467, 464, 493, 491), (491, 492, 467), (491, 493, 198, 194), (493, 464, 494), (430, 183, 185, 432), (495, 498, 199, 262), (499, 495, 262, 258), (496, 518, 498, 495), (496, 495, 497), (495, 499, 501, 497), (503, 500, 499, 502), (500, 501, 499), (502, 499, 258, 195), (503, 502, 504), (505, 504, 502, 498), (498, 502, 195, 199), (507, 503, 504, 506), (504, 505, 509, 506), (507, 506, 508), (511, 508, 506, 509), (518, 510, 509, 505), (510, 511, 509), (512, 511, 510, 513), (508, 511, 512, 515), (513, 514, 512), (514, 517, 515, 512), (508, 515, 516, 507), (516, 515, 517), (517, 501, 500, 516), (497, 501, 517, 514), (500, 503, 507, 516), (513, 496, 497, 514), (518, 496, 513, 510), (518, 505, 498)])
me_cylinder_007.polygons.foreach_set('use_smooth', [1, 1, 1, 1, 1, 1, 1, 1, 1, 1, 1, 1, 1, 1, 1, 1, 1, 1, 1, 1, 1, 1, 1, 1, 1, 1, 1, 1, 1, 1, 1, 1, 1, 1, 1, 1, 0, 0, 0, 0, 0, 0, 0, 0, 0, 0, 0, 0, 0, 0, 0, 0, 0, 0, 0, 0, 0, 0, 0, 0, 0, 0, 0, 0, 0, 0, 0, 0, 0, 0, 0, 0, 0, 0, 0, 0, 0, 0, 0, 0, 0, 0, 0, 0, 0, 0, 0, 0, 0, 0, 0, 0, 0, 0, 0, 0, 0, 0, 0, 0, 0, 0, 0, 0, 0, 0, 0, 0, 0, 0, 0, 0, 0, 0, 0, 0, 0, 0, 0, 0, 0, 0, 0, 0, 0, 0, 0, 0, 0, 0, 0, 0, 0, 0, 0, 0, 0, 0, 0, 0, 0, 0, 0, 0, 0, 0, 0, 0, 0, 0, 0, 0, 0, 0, 0, 0, 0, 0, 0, 0, 0, 0, 0, 0, 0, 0, 0, 0, 0, 0, 0, 0, 0, 0, 0, 0, 0, 0, 0, 0, 0, 0, 0, 0, 0, 0, 0, 0, 0, 0, 0, 0, 0, 0, 0, 0, 0, 0, 0, 0, 0, 0, 0, 0, 0, 0, 0, 0, 0, 0, 0, 0, 0, 0, 0, 0, 0, 0, 0, 0, 0, 0, 0, 0, 0, 0, 0, 0, 0, 0, 0, 0, 0, 0, 0, 0, 0, 0, 0, 0, 0, 0, 0, 0, 0, 0, 0, 0, 0, 0, 0, 0, 0, 0, 0, 0, 0, 0, 0, 0, 0, 0, 0, 0, 0, 0, 0, 0, 0, 0, 0, 0, 0, 0, 0, 0, 0, 0, 0, 0, 0, 0, 0, 0, 0, 0, 0, 0, 0, 0, 0, 0, 0, 0, 0, 0, 0, 0, 0, 0, 0, 0, 0, 0, 0, 0, 0, 0, 0, 0, 0, 0, 0, 0, 0, 0, 0, 0, 0, 0, 0, 0, 0, 0, 0, 0, 0, 0, 0, 0, 0, 0, 0, 0, 0, 0, 0, 0, 0, 0, 0, 0, 0, 0, 0, 0, 0, 0, 0, 0, 0, 0, 0, 0, 0, 0, 0, 0, 0, 0, 0, 0, 0, 0, 0, 0, 0, 0, 0, 0, 0, 0, 0, 0, 0, 0, 0, 0, 0, 0, 0, 0, 0, 0, 0, 0, 0, 0, 0, 0, 0, 0, 0, 0, 0, 0, 0, 0, 0, 0, 0, 0, 0, 0, 0, 0, 0, 0, 0, 0, 0, 0, 0, 0, 0, 0, 0, 0, 0, 0, 0, 0, 0, 0, 0, 0, 0, 0, 0, 0, 0, 0, 0, 0, 0, 0, 0, 0, 0, 0, 0, 0, 0, 0, 0, 0, 0, 0, 0, 0, 0, 0, 0, 0, 0, 0, 0, 0, 0, 0, 0, 0, 0, 0, 0, 0, 0, 0, 0, 0, 0, 0, 0, 0, 0, 0, 0, 0, 0, 0, 0, 0, 0, 0, 0, 0, 0, 0, 0, 0, 0, 0, 0, 0, 0, 0, 0, 0, 0, 0, 0, 0, 0, 0, 0, 0, 0, 0, 0, 0, 0, 0, 0, 0, 0, 0, 0, 0, 0, 0, 0])
_uv = me_cylinder_007.uv_layers.new(name='UVMap')
_uv.uv.foreach_set('vector', [0.3394, 0.1973, 0.3391, 0.1515, 0.4306, 0.1511, 0.4309, 0.1968, 0.5229, 0.2878, 0.5224, 0.1963, 0.6139, 0.1958, 0.6144, 0.2873, 0.6139, 0.1958, 0.6137, 0.1501, 0.7052, 0.1496, 0.7054, 0.1953, 0.6137, 0.1501, 0.6134, 0.1043, 0.7049, 0.1038, 0.7052, 0.1496, 0.3391, 0.1515, 0.3389, 0.1058, 0.4304, 0.1053, 0.4306, 0.1511, 0.4309, 0.1968, 0.4306, 0.1511, 0.5221, 0.1506, 0.5224, 0.1963, 0.4306, 0.1511, 0.4304, 0.1053, 0.5219, 0.1048, 0.5221, 0.1506, 0.5224, 0.1963, 0.5221, 0.1506, 0.6137, 0.1501, 0.6139, 0.1958, 0.5221, 0.1506, 0.5219, 0.1048, 0.6134, 0.1043, 0.6137, 0.1501, 0.5219, 0.1048, 0.5214, 0.01331, 0.6129, 0.01282, 0.6134, 0.1043, 0.9233, 0.134, 0.954, 0.1257, 0.9765, 0.1033, 0.9847, 0.07257, 0.9765, 0.04187, 0.954, 0.01939, 0.9233, 0.01117, 0.8926, 0.01939, 0.8702, 0.04187, 0.8619, 0.07257, 0.8702, 0.1033, 0.8926, 0.1257, 0.9873, 0.1365, 0.9873, 0.2005, 0.966, 0.2005, 0.966, 0.1365, 0.7528, 0.1365, 0.7528, 0.2005, 0.7314, 0.2005, 0.7314, 0.1365, 0.9873, 0.2005, 0.9873, 0.2645, 0.966, 0.2645, 0.966, 0.2005, 0.7528, 0.2005, 0.7528, 0.2645, 0.7314, 0.2645, 0.7314, 0.2005, 0.966, 0.1365, 0.966, 0.2005, 0.9447, 0.2005, 0.9447, 0.1365, 0.966, 0.2005, 0.966, 0.2645, 0.9447, 0.2645, 0.9447, 0.2005, 0.9447, 0.1365, 0.9447, 0.2005, 0.9233, 0.2005, 0.9233, 0.1365, 0.9447, 0.2005, 0.9447, 0.2645, 0.9233, 0.2645, 0.9233, 0.2005, 0.9233, 0.1365, 0.9233, 0.2005, 0.902, 0.2005, 0.902, 0.1365, 0.9233, 0.2005, 0.9233, 0.2645, 0.902, 0.2645, 0.902, 0.2005, 0.902, 0.1365, 0.902, 0.2005, 0.8807, 0.2005, 0.8807, 0.1365, 0.902, 0.2005, 0.902, 0.2645, 0.8807, 0.2645, 0.8807, 0.2005, 0.8807, 0.1365, 0.8807, 0.2005, 0.8594, 0.2005, 0.8594, 0.1365, 0.8807, 0.2005, 0.8807, 0.2645, 0.8594, 0.2645, 0.8594, 0.2005, 0.8594, 0.1365, 0.8594, 0.2005, 0.8381, 0.2005, 0.8381, 0.1365, 0.8594, 0.2005, 0.8594, 0.2645, 0.8381, 0.2645, 0.8381, 0.2005, 0.8381, 0.1365, 0.8381, 0.2005, 0.8167, 0.2005, 0.8167, 0.1365, 0.8381, 0.2005, 0.8381, 0.2645, 0.8167, 0.2645, 0.8167, 0.2005, 0.8167, 0.1365, 0.8167, 0.2005, 0.7954, 0.2005, 0.7954, 0.1365, 0.8167, 0.2005, 0.8167, 0.2645, 0.7954, 0.2645, 0.7954, 0.2005, 0.7954, 0.1365, 0.7954, 0.2005, 0.7741, 0.2005, 0.7741, 0.1365, 0.7954, 0.2005, 0.7954, 0.2645, 0.7741, 0.2645, 0.7741, 0.2005, 0.7741, 0.1365, 0.7741, 0.2005, 0.7528, 0.2005, 0.7528, 0.1365, 0.7741, 0.2005, 0.7741, 0.2645, 0.7528, 0.2645, 0.7528, 0.2005, 0.8261, 0.1257, 0.7954, 0.134, 0.7647, 0.1257, 0.7422, 0.1033, 0.734, 0.07257, 0.7422, 0.04187, 0.7647, 0.01939, 0.7954, 0.01117, 0.8261, 0.01939, 0.8486, 0.04187, 0.8568, 0.07257, 0.8486, 0.1033, 0.2333, 0.3887, 0.2333, 0.4326, 0.2333, 0.4326, 0.2333, 0.3887, 0.2333, 0.3887, 0.3649, 0.3887, 0.3649, 0.4326, 0.2333, 0.4326, 0.2333, 0.8709, 0.3649, 0.8709, 0.3649, 0.9148, 0.2333, 0.9148, 0.2333, 0.8709, 0.2333, 0.9148, 0.2333, 0.9148, 0.2333, 0.8709, 0.2333, 0.8709, 0.2333, 0.9148, 0.2333, 0.9148, 0.2333, 0.8709, 0.2333, 0.3887, 0.2333, 0.4326, 0.2333, 0.4326, 0.2333, 0.3887, 0.1457, 0.7394, 0.1457, 0.7832, 0.1457, 0.7832, 0.1457, 0.7394, 0.03609, 0.3887, 0.03609, 0.3887, 0.1457, 0.7832, 0.2333, 0.8271, 0.2333, 0.8271, 0.2333, 0.8271, 0.2333, 0.8709, 0.2333, 0.8709, 0.1895, 0.7832, 0.1895, 0.7394, 0.1895, 0.7394, 0.1895, 0.7832, 0.2333, 0.7832, 0.2333, 0.8271, 0.2333, 0.8271, 0.2333, 0.7832, 0.2333, 0.7832, 0.2333, 0.8271, 0.2333, 0.8271, 0.2333, 0.7832, 0.2333, 0.7832, 0.2333, 0.8271, 0.2333, 0.8271, 0.2333, 0.7832, 0.1895, 0.7832, 0.1895, 0.7394, 0.1895, 0.7394, 0.1895, 0.7832, 0.03609, 0.3887, 0.2333, 0.8271, 0.1457, 0.7832, 0.03609, 0.3887, 0.1895, 0.7394, 0.2333, 0.7394, 0.2333, 0.7394, 0.1895, 0.7394, 0.03609, 0.3887, 0.03609, 0.3887, 0.03609, 0.3887, 0.03609, 0.3887, 0.03609, 0.3887, 0.03609, 0.3887, 0.03609, 0.3887, 0.03609, 0.3887, 0.03609, 0.3887, 0.2333, 0.6956, 0.2333, 0.7394, 0.03609, 0.3887, 0.2333, 0.6956, 0.1895, 0.6956, 0.1895, 0.6956, 0.2333, 0.6956, 0.1895, 0.6956, 0.1895, 0.6517, 0.1895, 0.6517, 0.1895, 0.6956, 0.03609, 0.3887, 0.03609, 0.3887, 0.03609, 0.3887, 0.03609, 0.3887, 0.2333, 0.6079, 0.03609, 0.3887, 0.1457, 0.6956, 0.2333, 0.5641, 0.1457, 0.6517, 0.1457, 0.6956, 0.1457, 0.6956, 0.1457, 0.6517, 0.1457, 0.6956, 0.1018, 0.6956, 0.1018, 0.6956, 0.1457, 0.6956, 0.03609, 0.3887, 0.03609, 0.3887, 0.03609, 0.3887, 0.03609, 0.3887, 0.03609, 0.3887, 0.2333, 0.4326, 0.1018, 0.6956, 0.03609, 0.3887, 0.2333, 0.4326, 0.2333, 0.4764, 0.2333, 0.4764, 0.2333, 0.4326, 0.2333, 0.4764, 0.2333, 0.5202, 0.2333, 0.5202, 0.2333, 0.4764, 0.2333, 0.4764, 0.2333, 0.5202, 0.2333, 0.5202, 0.2333, 0.4764, 0.1018, 0.7394, 0.1457, 0.7394, 0.1457, 0.7394, 0.1018, 0.7394, 0.2333, 0.3887, 0.2333, 0.4326, 0.2333, 0.4326, 0.2333, 0.3887, 0.1018, 0.7394, 0.1457, 0.7394, 0.1457, 0.7394, 0.1018, 0.7394, 0.2333, 0.3887, 0.2333, 0.4326, 0.2333, 0.4326, 0.2333, 0.3887, 0.1457, 0.7394, 0.1457, 0.7832, 0.1457, 0.7832, 0.1457, 0.7394, 0.1457, 0.7394, 0.1457, 0.7832, 0.1457, 0.7832, 0.1457, 0.7394, 0.1018, 0.7394, 0.1457, 0.7394, 0.1457, 0.7394, 0.1018, 0.7394, 0.1457, 0.7394, 0.1457, 0.7832, 0.1457, 0.7832, 0.1457, 0.7394, 0.2333, 0.8709, 0.2333, 0.9148, 0.2333, 0.9148, 0.2333, 0.8709, 0.2333, 0.8709, 0.2333, 0.9148, 0.2333, 0.9148, 0.2333, 0.8709, 0.2333, 0.3887, 0.2333, 0.4326, 0.2333, 0.4326, 0.2333, 0.3887, 0.1018, 0.7394, 0.1457, 0.7394, 0.1457, 0.7832, 0.1018, 0.7832, 0.2333, 0.8709, 0.2333, 0.9148, 0.2333, 0.9148, 0.2333, 0.8709, 0.2333, 0.5202, 0.2333, 0.5641, 0.2333, 0.5641, 0.2333, 0.5202, 0.2333, 0.5202, 0.2333, 0.5641, 0.2333, 0.5641, 0.2333, 0.5202, 0.2333, 0.5202, 0.2333, 0.5641, 0.2333, 0.5641, 0.2333, 0.5202, 0.2333, 0.4764, 0.2333, 0.5202, 0.2333, 0.5202, 0.2333, 0.4764, 0.1457, 0.6517, 0.1457, 0.6956, 0.1457, 0.6956, 0.1457, 0.6517, 0.2333, 0.6079, 0.2333, 0.6079, 0.2333, 0.5641, 0.2333, 0.5641, 0.2333, 0.6079, 0.2333, 0.5641, 0.1457, 0.6956, 0.03609, 0.3887, 0.1895, 0.6956, 0.1895, 0.6517, 0.1895, 0.6517, 0.1895, 0.6956, 0.2333, 0.6079, 0.2333, 0.6517, 0.2333, 0.6517, 0.2333, 0.6079, 0.2333, 0.6079, 0.2333, 0.6517, 0.2333, 0.6517, 0.2333, 0.6079, 0.2333, 0.6517, 0.2333, 0.6956, 0.2333, 0.6956, 0.2333, 0.6517, 0.2333, 0.6517, 0.2333, 0.6956, 0.2333, 0.6956, 0.2333, 0.6517, 0.2333, 0.6956, 0.1895, 0.6956, 0.1895, 0.6956, 0.2333, 0.6956, 0.03609, 0.3887, 0.03609, 0.3887, 0.2333, 0.7394, 0.2333, 0.6956, 0.2333, 0.7394, 0.2333, 0.6956, 0.2333, 0.6956, 0.2333, 0.7394, 0.1895, 0.7394, 0.2333, 0.7394, 0.2333, 0.7394, 0.1895, 0.7394, 0.2333, 0.7394, 0.2333, 0.7832, 0.2333, 0.7832, 0.2333, 0.7394, 0.2333, 0.7394, 0.2333, 0.7832, 0.2333, 0.7832, 0.2333, 0.7394, 0.2333, 0.7394, 0.3649, 0.7394, 0.3649, 0.7832, 0.2333, 0.7832, 0.2333, 0.6956, 0.3649, 0.6956, 0.3649, 0.7394, 0.2333, 0.7394, 0.1895, 0.6956, 0.2333, 0.6956, 0.2333, 0.7394, 0.1895, 0.7394, 0.3649, 0.7394, 0.4087, 0.7394, 0.4087, 0.7832, 0.3649, 0.7832, 0.3649, 0.6956, 0.4087, 0.6956, 0.4087, 0.7394, 0.3649, 0.7394, 0.4087, 0.7394, 0.4525, 0.7394, 0.4525, 0.7832, 0.4087, 0.7832, 0.4087, 0.6956, 0.4525, 0.6956, 0.4525, 0.7394, 0.4087, 0.7394, 0.4525, 0.7832, 0.4525, 0.7394, 0.4525, 0.7394, 0.4525, 0.7832, 0.4525, 0.6956, 0.4964, 0.6956, 0.4964, 0.7394, 0.4525, 0.7394, 0.4525, 0.7394, 0.4964, 0.7394, 0.4964, 0.7394, 0.4525, 0.7394, 0.4525, 0.7394, 0.4964, 0.7394, 0.4964, 0.7832, 0.4525, 0.7832, 0.3649, 0.4326, 0.3649, 0.3887, 0.3649, 0.3887, 0.3649, 0.4326, 0.3649, 0.9148, 0.3649, 0.8709, 0.3649, 0.8709, 0.3649, 0.9148, 0.2333, 0.4326, 0.3649, 0.4326, 0.3649, 0.4764, 0.2333, 0.4764, 0.2333, 0.4764, 0.3649, 0.4764, 0.3649, 0.5202, 0.2333, 0.5202, 0.3649, 0.5202, 0.3649, 0.4764, 0.3649, 0.4764, 0.3649, 0.5202, 0.4964, 0.6956, 0.4525, 0.6956, 0.4525, 0.6956, 0.4964, 0.6956, 0.4525, 0.6517, 0.4964, 0.6517, 0.4964, 0.6956, 0.4525, 0.6956, 0.4525, 0.6956, 0.4525, 0.6517, 0.4525, 0.6517, 0.4525, 0.6956, 0.3649, 0.5641, 0.3649, 0.5202, 0.3649, 0.5202, 0.3649, 0.5641, 0.2333, 0.5202, 0.3649, 0.5202, 0.3649, 0.5641, 0.2333, 0.5641, 0.2333, 0.5641, 0.3649, 0.5641, 0.3649, 0.6079, 0.2333, 0.6079, 0.4087, 0.6517, 0.4525, 0.6517, 0.4525, 0.6956, 0.4087, 0.6956, 0.2333, 0.6079, 0.3649, 0.6079, 0.3649, 0.6517, 0.2333, 0.6517, 0.3649, 0.6517, 0.4087, 0.6517, 0.4087, 0.6956, 0.3649, 0.6956, 0.2333, 0.6517, 0.3649, 0.6517, 0.3649, 0.6956, 0.2333, 0.6956, 0.1018, 0.6956, 0.1457, 0.6956, 0.1457, 0.7394, 0.1018, 0.7394, 0.1457, 0.6956, 0.1018, 0.6956, 0.1018, 0.6956, 0.1457, 0.6956, 0.1457, 0.6517, 0.1895, 0.6517, 0.1895, 0.6956, 0.1457, 0.6956, 0.1457, 0.6956, 0.1895, 0.6956, 0.1895, 0.7394, 0.1457, 0.7394, 0.1457, 0.7394, 0.1895, 0.7394, 0.1895, 0.7832, 0.1457, 0.7832, 0.1018, 0.7394, 0.1457, 0.7394, 0.1457, 0.7394, 0.1018, 0.7394, 0.2333, 0.8271, 0.3649, 0.8271, 0.3649, 0.8709, 0.2333, 0.8709, 0.2333, 0.7832, 0.3649, 0.7832, 0.3649, 0.8271, 0.2333, 0.8271, 0.2333, 0.6517, 0.2333, 0.6956, 0.2333, 0.6956, 0.2333, 0.6517, 0.2333, 0.6079, 0.2333, 0.6517, 0.2333, 0.6517, 0.2333, 0.6079, 0.2333, 0.6517, 0.2333, 0.6956, 0.2333, 0.6956, 0.2333, 0.6517, 0.2333, 0.6079, 0.2333, 0.6517, 0.2333, 0.6517, 0.2333, 0.6079, 0.2333, 0.6956, 0.1895, 0.6956, 0.1895, 0.6956, 0.2333, 0.6956, 0.2333, 0.6956, 0.1895, 0.6956, 0.1895, 0.6956, 0.2333, 0.6956, 0.2333, 0.6517, 0.2333, 0.6956, 0.2333, 0.6956, 0.2333, 0.6517, 0.1895, 0.6956, 0.1895, 0.6517, 0.1895, 0.6517, 0.1895, 0.6956, 0.1895, 0.6956, 0.1895, 0.6517, 0.1895, 0.6517, 0.1895, 0.6956, 0.2333, 0.6079, 0.2333, 0.6517, 0.2333, 0.6517, 0.2333, 0.6079, 0.1895, 0.6517, 0.2333, 0.6517, 0.2333, 0.6956, 0.1895, 0.6956, 0.2333, 0.5202, 0.2333, 0.5641, 0.2333, 0.5641, 0.2333, 0.5202, 0.2333, 0.4764, 0.2333, 0.5202, 0.2333, 0.5202, 0.2333, 0.4764, 0.2333, 0.5202, 0.2333, 0.5641, 0.2333, 0.5641, 0.2333, 0.5202, 0.2333, 0.4764, 0.2333, 0.5202, 0.2333, 0.5202, 0.2333, 0.4764, 0.1457, 0.6956, 0.1018, 0.6956, 0.1018, 0.6956, 0.1457, 0.6956, 0.1457, 0.6956, 0.1018, 0.6956, 0.1018, 0.6956, 0.1457, 0.6956, 0.1457, 0.6517, 0.1457, 0.6956, 0.1457, 0.6956, 0.1457, 0.6517, 0.1457, 0.6517, 0.1457, 0.6956, 0.1457, 0.6956, 0.1457, 0.6517, 0.1018, 0.6517, 0.1457, 0.6517, 0.1457, 0.6956, 0.1018, 0.6956, 0.03609, 0.3887, 0.03609, 0.3887, 0.1018, 0.6956, 0.2333, 0.4326, 0.2333, 0.7394, 0.2333, 0.7832, 0.2333, 0.7832, 0.2333, 0.7394, 0.2333, 0.7394, 0.2333, 0.7832, 0.2333, 0.7832, 0.2333, 0.7394, 0.1895, 0.7394, 0.2333, 0.7394, 0.2333, 0.7394, 0.1895, 0.7394, 0.2333, 0.7832, 0.2333, 0.8271, 0.2333, 0.8271, 0.2333, 0.7832, 0.2333, 0.7832, 0.2333, 0.8271, 0.2333, 0.8271, 0.2333, 0.7832, 0.2333, 0.7394, 0.2333, 0.7832, 0.2333, 0.7832, 0.2333, 0.7394, 0.1895, 0.7832, 0.1895, 0.7394, 0.1895, 0.7394, 0.1895, 0.7832, 0.1895, 0.7832, 0.1895, 0.7394, 0.1895, 0.7394, 0.1895, 0.7832, 0.1895, 0.7394, 0.2333, 0.7394, 0.2333, 0.7394, 0.1895, 0.7394, 0.1895, 0.7394, 0.2333, 0.7394, 0.2333, 0.7832, 0.1895, 0.7832, 0.976, 0.8036, 0.9782, 0.8069, 0.9782, 0.8023, 0.9782, 0.8026, 0.9783, 0.8168, 0.95, 0.8168, 0.9519, 0.8026, 0.9544, 0.8036, 0.976, 0.8036, 0.9786, 0.8026, 0.98, 0.811, 0.976, 0.8036, 0.976, 0.9795, 0.9782, 0.9794, 0.9782, 0.8069, 0.9544, 0.8036, 0.9544, 0.9795, 0.976, 0.9795, 0.976, 0.8036, 0.976, 0.9795, 0.9782, 0.9805, 0.9782, 0.9828, 0.9782, 0.9794, 0.976, 0.9795, 0.9544, 0.9795, 0.9519, 0.9805, 0.95, 0.9664, 0.9783, 0.9664, 0.98, 0.9721, 0.9786, 0.9805, 0.9544, 0.9795, 0.9523, 0.9794, 0.9523, 0.9828, 0.9523, 0.9805, 0.9464, 0.803, 0.9402, 0.9675, 0.9522, 0.9795, 0.9478, 0.8036, 0.9402, 0.9675, 0.7665, 0.7967, 0.7503, 0.7848, 0.935, 0.966, 0.7665, 0.7967, 0.9402, 0.9675, 0.9464, 0.803, 0.9314, 0.788, 0.9544, 0.8036, 0.9523, 0.8026, 0.9523, 0.8023, 0.9523, 0.8069, 0.9452, 0.799, 0.9397, 0.7792, 0.9314, 0.788, 0.9464, 0.803, 0.9177, 0.7878, 0.7436, 0.7878, 0.7665, 0.7967, 0.9314, 0.788, 0.9177, 0.7878, 0.9314, 0.788, 0.9397, 0.7792, 0.9271, 0.7746, 0.9397, 0.7792, 0.9568, 0.7617, 0.9549, 0.7468, 0.9271, 0.7746, 0.9259, 0.7981, 0.9568, 0.7617, 0.9397, 0.7792, 0.9452, 0.799, 0.9637, 0.7418, 0.9549, 0.7468, 0.9568, 0.7617, 0.9596, 0.758, 0.924, 0.801, 0.9596, 0.758, 0.9568, 0.7617, 0.9259, 0.7981, 0.9259, 0.7981, 0.9218, 0.8002, 0.9236, 0.7982, 0.9263, 0.7953, 0.95, 0.8168, 0.9195, 0.8168, 0.9214, 0.8026, 0.9259, 0.7981, 0.9452, 0.799, 0.9481, 0.8026, 0.9195, 0.8168, 0.8891, 0.8168, 0.891, 0.8026, 0.8935, 0.8036, 0.9151, 0.8036, 0.9177, 0.8026, 0.9406, 0.8279, 0.9289, 0.8279, 0.9195, 0.8168, 0.95, 0.8168, 0.9195, 0.8168, 0.9195, 0.9664, 0.8891, 0.9664, 0.8891, 0.8168, 0.9289, 0.8279, 0.9289, 0.9552, 0.9195, 0.9664, 0.9195, 0.8168, 0.9326, 0.9691, 0.9143, 0.968, 0.9214, 0.9805, 0.9195, 0.9664, 0.95, 0.9664, 0.9481, 0.9805, 0.9289, 0.9552, 0.9406, 0.9552, 0.95, 0.9664, 0.9195, 0.9664, 0.9151, 0.9795, 0.8935, 0.9795, 0.891, 0.9805, 0.8891, 0.9664, 0.9195, 0.9664, 0.9177, 0.9805, 0.9332, 0.9518, 0.9364, 0.9518, 0.9406, 0.9552, 0.9289, 0.9552, 0.9332, 0.9518, 0.9289, 0.9552, 0.9311, 0.9484, 0.9289, 0.9552, 0.9289, 0.8279, 0.9311, 0.8347, 0.9311, 0.9484, 0.9364, 0.9518, 0.9385, 0.9484, 0.9406, 0.9552, 0.9385, 0.9484, 0.9385, 0.8347, 0.9406, 0.8279, 0.9406, 0.9552, 0.9406, 0.9552, 0.9406, 0.8279, 0.95, 0.8168, 0.95, 0.9664, 0.9364, 0.8313, 0.9332, 0.8313, 0.9289, 0.8279, 0.9406, 0.8279, 0.9364, 0.8313, 0.9406, 0.8279, 0.9385, 0.8347, 0.9385, 0.8347, 0.9385, 0.8347, 0.9368, 0.8313, 0.9364, 0.8313, 0.9385, 0.8347, 0.9385, 0.9484, 0.9385, 0.9484, 0.9385, 0.8347, 0.9368, 0.8313, 0.9385, 0.8347, 0.9369, 0.8347, 0.9369, 0.9484, 0.9369, 0.8347, 0.9385, 0.8347, 0.9385, 0.9484, 0.9385, 0.9484, 0.9385, 0.9484, 0.9364, 0.9518, 0.9368, 0.9518, 0.9368, 0.9518, 0.9369, 0.9484, 0.9385, 0.9484, 0.9326, 0.9484, 0.9369, 0.9484, 0.9368, 0.9518, 0.9327, 0.9518, 0.9369, 0.8347, 0.9369, 0.9484, 0.9326, 0.9484, 0.9326, 0.8347, 0.9327, 0.9518, 0.9311, 0.9484, 0.9326, 0.9484, 0.9311, 0.9484, 0.9311, 0.8347, 0.9326, 0.8347, 0.9326, 0.9484, 0.9369, 0.8347, 0.9326, 0.8347, 0.9327, 0.8313, 0.9368, 0.8313, 0.9327, 0.8313, 0.9326, 0.8347, 0.9311, 0.8347, 0.9311, 0.8347, 0.9311, 0.8347, 0.9332, 0.8313, 0.9327, 0.8313, 0.9311, 0.9484, 0.9311, 0.8347, 0.9311, 0.8347, 0.9311, 0.9484, 0.9332, 0.8313, 0.9311, 0.8347, 0.9289, 0.8279, 0.9332, 0.8313, 0.9364, 0.8313, 0.9368, 0.8313, 0.9327, 0.8313, 0.9327, 0.9518, 0.9332, 0.9518, 0.9311, 0.9484, 0.9311, 0.9484, 0.9364, 0.9518, 0.9332, 0.9518, 0.9327, 0.9518, 0.9368, 0.9518, 0.9143, 0.968, 0.9125, 0.9675, 0.9192, 0.9787, 0.9218, 0.9829, 0.9151, 0.8036, 0.9151, 0.9795, 0.9173, 0.9794, 0.9173, 0.8069, 0.8935, 0.8036, 0.8935, 0.9795, 0.9151, 0.9795, 0.9151, 0.8036, 0.8935, 0.9795, 0.8914, 0.9794, 0.8914, 0.9828, 0.8914, 0.9805, 0.8923, 0.7981, 0.8861, 0.9627, 0.8913, 0.9795, 0.8869, 0.8036, 0.8935, 0.8036, 0.8914, 0.8026, 0.8914, 0.8022, 0.8914, 0.8069, 0.8891, 0.8168, 0.8587, 0.8168, 0.8605, 0.8026, 0.8687, 0.7936, 0.8894, 0.7948, 0.8872, 0.8026, 0.8894, 0.7948, 0.9692, 0.7049, 0.9685, 0.717, 0.8923, 0.7981, 0.8687, 0.7936, 0.9623, 0.681, 0.9692, 0.7049, 0.8894, 0.7948, 0.9692, 0.7049, 0.965, 0.7089, 0.9695, 0.7198, 0.9685, 0.717, 0.9692, 0.7049, 0.9623, 0.681, 0.9549, 0.6709, 0.965, 0.7089, 0.9527, 0.657, 0.9549, 0.6709, 0.9623, 0.681, 0.9557, 0.676, 0.8671, 0.7953, 0.9557, 0.676, 0.9623, 0.681, 0.8687, 0.7936, 0.7786, 0.657, 0.9527, 0.657, 0.9557, 0.676, 0.7903, 0.6846, 0.7903, 0.6846, 0.9557, 0.676, 0.8671, 0.7953, 0.8527, 0.9598, 0.7786, 0.657, 0.7865, 0.665, 0.7824, 0.665, 0.8582, 0.9623, 0.7857, 0.6777, 0.7873, 0.6849, 0.8557, 0.9617, 0.8582, 0.9623, 0.8557, 0.9617, 0.8594, 0.9768, 0.8609, 0.9829, 0.8542, 0.8036, 0.8542, 0.9795, 0.8564, 0.9794, 0.8564, 0.8069, 0.8542, 0.9795, 0.8326, 0.9795, 0.8301, 0.9805, 0.8282, 0.9664, 0.8587, 0.9664, 0.8568, 0.9805, 0.8326, 0.8036, 0.8326, 0.9795, 0.8542, 0.9795, 0.8542, 0.8036, 0.8687, 0.7936, 0.8609, 0.8002, 0.8653, 0.7945, 0.8716, 0.7863, 0.8587, 0.8168, 0.8282, 0.8168, 0.8301, 0.8026, 0.8326, 0.8036, 0.8542, 0.8036, 0.8568, 0.8026, 0.8325, 0.7932, 0.8263, 0.9576, 0.8304, 0.9795, 0.826, 0.8036, 0.8326, 0.8036, 0.8305, 0.8026, 0.8305, 0.8023, 0.8305, 0.8069, 0.8282, 0.8168, 0.7978, 0.8168, 0.7996, 0.8026, 0.8075, 0.7908, 0.829, 0.7911, 0.8263, 0.8026, 0.8587, 0.8168, 0.8587, 0.9664, 0.8282, 0.9664, 0.8282, 0.8168, 0.8188, 0.8279, 0.8071, 0.8279, 0.7978, 0.8168, 0.8282, 0.8168, 0.8188, 0.9552, 0.8188, 0.8279, 0.8282, 0.8168, 0.8282, 0.9664, 0.8178, 0.9591, 0.7968, 0.9587, 0.7996, 0.9805, 0.7978, 0.9664, 0.8282, 0.9664, 0.8263, 0.9805, 0.8071, 0.9552, 0.8188, 0.9552, 0.8282, 0.9664, 0.7978, 0.9664, 0.8114, 0.9518, 0.8146, 0.9518, 0.8188, 0.9552, 0.8071, 0.9552, 0.8146, 0.9518, 0.8167, 0.9484, 0.8188, 0.9552, 0.8167, 0.9484, 0.8167, 0.8347, 0.8188, 0.8279, 0.8188, 0.9552, 0.8114, 0.9518, 0.8071, 0.9552, 0.8093, 0.9484, 0.8071, 0.9552, 0.8071, 0.8279, 0.8093, 0.8347, 0.8093, 0.9484, 0.8071, 0.8279, 0.8071, 0.9552, 0.7978, 0.9664, 0.7978, 0.8168, 0.8146, 0.8313, 0.8114, 0.8313, 0.8071, 0.8279, 0.8188, 0.8279, 0.8114, 0.8313, 0.8093, 0.8347, 0.8071, 0.8279, 0.8093, 0.8347, 0.8093, 0.8347, 0.8114, 0.8313, 0.8109, 0.8313, 0.8093, 0.9484, 0.8093, 0.8347, 0.8093, 0.8347, 0.8093, 0.9484, 0.8109, 0.8313, 0.8108, 0.8347, 0.8093, 0.8347, 0.8093, 0.9484, 0.8093, 0.8347, 0.8108, 0.8347, 0.8108, 0.9484, 0.8109, 0.9518, 0.8114, 0.9518, 0.8093, 0.9484, 0.8093, 0.9484, 0.8109, 0.9518, 0.8093, 0.9484, 0.8108, 0.9484, 0.8108, 0.9484, 0.8151, 0.9484, 0.815, 0.9518, 0.8109, 0.9518, 0.8151, 0.8347, 0.8151, 0.9484, 0.8108, 0.9484, 0.8108, 0.8347, 0.815, 0.9518, 0.8151, 0.9484, 0.8167, 0.9484, 0.8151, 0.9484, 0.8151, 0.8347, 0.8167, 0.8347, 0.8167, 0.9484, 0.8151, 0.8347, 0.8108, 0.8347, 0.8109, 0.8313, 0.815, 0.8313, 0.815, 0.8313, 0.8167, 0.8347, 0.8151, 0.8347, 0.815, 0.8313, 0.8146, 0.8313, 0.8167, 0.8347, 0.8167, 0.8347, 0.8167, 0.8347, 0.8167, 0.9484, 0.8167, 0.9484, 0.8167, 0.8347, 0.8146, 0.8313, 0.8188, 0.8279, 0.8167, 0.8347, 0.8114, 0.8313, 0.8146, 0.8313, 0.815, 0.8313, 0.8109, 0.8313, 0.8146, 0.9518, 0.815, 0.9518, 0.8167, 0.9484, 0.8167, 0.9484, 0.8146, 0.9518, 0.8114, 0.9518, 0.8109, 0.9518, 0.815, 0.9518, 0.8326, 0.9795, 0.8305, 0.9794, 0.8305, 0.9828, 0.8305, 0.9805, 0.8263, 0.9576, 0.7585, 0.6547, 0.7503, 0.6329, 0.8235, 0.9523, 0.8178, 0.9591, 0.7376, 0.6295, 0.719, 0.6246, 0.7968, 0.9587, 0.7626, 0.641, 0.7786, 0.657, 0.7857, 0.6777, 0.7376, 0.6295, 0.7626, 0.641, 0.7503, 0.6329, 0.7544, 0.6329, 0.7595, 0.7756, 0.6938, 0.7932, 0.6752, 0.7882, 0.6271, 0.7401, 0.6221, 0.7215, 0.6397, 0.6558, 0.6533, 0.6422, 0.719, 0.6246, 0.7376, 0.6295, 0.7857, 0.6777, 0.7907, 0.6962, 0.7731, 0.762, 0.6778, 0.63, 0.6998, 0.6241, 0.719, 0.6246, 0.6533, 0.6422, 0.6998, 0.6241, 0.7106, 0.6212, 0.7064, 0.6212, 0.7968, 0.9587, 0.719, 0.6246, 0.7123, 0.644, 0.7937, 0.9585, 0.6778, 0.63, 0.6626, 0.6329, 0.6667, 0.6329, 0.6214, 0.6211, 0.6633, 0.6329, 0.6626, 0.6329, 0.6193, 0.6189, 0.6153, 0.6183, 0.6195, 0.6312, 0.626, 0.6514, 0.6159, 0.62, 0.626, 0.6979, 0.6319, 0.676, 0.6397, 0.6558, 0.6221, 0.7215, 0.6319, 0.676, 0.6346, 0.665, 0.6305, 0.665, 0.6159, 0.62, 0.626, 0.6514, 0.6295, 0.662, 0.6161, 0.6208, 0.6153, 0.6183, 0.6159, 0.62, 0.7387, 0.9805, 0.7369, 0.9664, 0.7673, 0.9664, 0.6151, 0.6175, 0.6159, 0.62, 0.6161, 0.6208, 0.6154, 0.6185, 0.6151, 0.6175, 0.7324, 0.8036, 0.7324, 0.9795, 0.7346, 0.9794, 0.7346, 0.807, 0.6398, 0.6841, 0.799, 0.6663, 0.6302, 0.6284, 0.7271, 0.9568, 0.6302, 0.6284, 0.799, 0.6663, 0.8046, 0.663, 0.628, 0.6206, 0.618, 0.6177, 0.6151, 0.6175, 0.6151, 0.6175, 0.6151, 0.6175, 0.6319, 0.676, 0.8059, 0.676, 0.799, 0.6663, 0.6398, 0.6841, 0.8059, 0.676, 0.8124, 0.668, 0.8132, 0.665, 0.811, 0.665, 0.7868, 0.629, 0.6611, 0.6206, 0.6305, 0.6186, 0.8298, 0.6319, 0.618, 0.6177, 0.6611, 0.6206, 0.7868, 0.629, 0.6247, 0.6182, 0.6247, 0.6182, 0.7868, 0.629, 0.8391, 0.6325, 0.6393, 0.6191, 0.7868, 0.629, 0.8298, 0.6319, 0.8453, 0.6329, 0.8391, 0.6325, 0.7718, 0.8036, 0.7696, 0.8026, 0.7696, 0.8023, 0.7696, 0.8069, 0.7673, 0.8168, 0.7369, 0.8168, 0.6151, 0.6175, 0.618, 0.6177, 0.6247, 0.6182, 0.7654, 0.8026, 0.7708, 0.7854, 0.6214, 0.6211, 0.6179, 0.6209, 0.7667, 0.7968, 0.8359, 0.6417, 0.6633, 0.6329, 0.6214, 0.6211, 0.7708, 0.7854, 0.7718, 0.9795, 0.7696, 0.9794, 0.7696, 0.9828, 0.7696, 0.9805, 0.7933, 0.9795, 0.7718, 0.9795, 0.7692, 0.9805, 0.7673, 0.9664, 0.7978, 0.9664, 0.7959, 0.9805, 0.7718, 0.8036, 0.7718, 0.9795, 0.7933, 0.9795, 0.7933, 0.8036, 0.7933, 0.8036, 0.7933, 0.9795, 0.7955, 0.9794, 0.7955, 0.8069, 0.7968, 0.9587, 0.7937, 0.9585, 0.7982, 0.9757, 0.8, 0.9829, 0.8075, 0.7908, 0.8, 0.8002, 0.8038, 0.7926, 0.8093, 0.7816, 0.7978, 0.8168, 0.7673, 0.8168, 0.7692, 0.8026, 0.7718, 0.8036, 0.7933, 0.8036, 0.7959, 0.8026, 0.8053, 0.7923, 0.8807, 0.6351, 0.8936, 0.6331, 0.8075, 0.7908, 0.7154, 0.6439, 0.8807, 0.6351, 0.8053, 0.7923, 0.7908, 0.9567, 0.8807, 0.6351, 0.7154, 0.6439, 0.6998, 0.6241, 0.8738, 0.6241, 0.8738, 0.6241, 0.8891, 0.6329, 0.8936, 0.6331, 0.8807, 0.6351, 0.9179, 0.6396, 0.8936, 0.6331, 0.8891, 0.6329, 0.9271, 0.6431, 0.8075, 0.7908, 0.8936, 0.6331, 0.9179, 0.6396, 0.829, 0.7911, 0.829, 0.7911, 0.9179, 0.6396, 0.9235, 0.646, 0.8325, 0.7932, 0.9366, 0.641, 0.9235, 0.646, 0.9179, 0.6396, 0.9271, 0.6431, 0.9527, 0.657, 0.9366, 0.641, 0.9271, 0.6431, 0.9549, 0.6709, 0.8891, 0.7848, 0.9271, 0.7746, 0.9549, 0.7468, 0.965, 0.7089, 0.9549, 0.6709, 0.9271, 0.6431, 0.8891, 0.6329, 0.8511, 0.6431, 0.8233, 0.6709, 0.8132, 0.7089, 0.8233, 0.7468, 0.8511, 0.7746, 0.7585, 0.6547, 0.9235, 0.646, 0.9366, 0.641, 0.7626, 0.641, 0.7626, 0.641, 0.9366, 0.641, 0.9527, 0.657, 0.7786, 0.657, 0.7585, 0.6547, 0.8263, 0.9576, 0.8325, 0.7932, 0.9235, 0.646, 0.8738, 0.6241, 0.8519, 0.63, 0.8511, 0.6431, 0.8891, 0.6329, 0.8738, 0.6241, 0.6998, 0.6241, 0.6778, 0.63, 0.8519, 0.63, 0.8519, 0.63, 0.6778, 0.63, 0.6633, 0.6329, 0.8359, 0.6417, 0.7978, 0.8168, 0.7978, 0.9664, 0.7673, 0.9664, 0.7673, 0.8168, 0.7462, 0.9552, 0.7579, 0.9552, 0.7673, 0.9664, 0.7369, 0.9664, 0.7579, 0.9552, 0.7579, 0.8279, 0.7673, 0.8168, 0.7673, 0.9664, 0.7579, 0.8279, 0.7462, 0.8279, 0.7369, 0.8168, 0.7673, 0.8168, 0.7537, 0.8313, 0.7505, 0.8313, 0.7462, 0.8279, 0.7579, 0.8279, 0.7537, 0.8313, 0.7579, 0.8279, 0.7558, 0.8347, 0.7558, 0.9484, 0.7558, 0.8347, 0.7579, 0.8279, 0.7579, 0.9552, 0.7505, 0.8313, 0.7484, 0.8347, 0.7462, 0.8279, 0.7462, 0.9552, 0.7462, 0.8279, 0.7484, 0.8347, 0.7484, 0.9484, 0.7462, 0.8279, 0.7462, 0.9552, 0.7369, 0.9664, 0.7369, 0.8168, 0.7505, 0.9518, 0.7537, 0.9518, 0.7579, 0.9552, 0.7462, 0.9552, 0.7505, 0.9518, 0.7462, 0.9552, 0.7484, 0.9484, 0.75, 0.9518, 0.7505, 0.9518, 0.7484, 0.9484, 0.7484, 0.9484, 0.7484, 0.9484, 0.7484, 0.8347, 0.7484, 0.8347, 0.7484, 0.9484, 0.75, 0.9518, 0.7484, 0.9484, 0.75, 0.9484, 0.7484, 0.9484, 0.7484, 0.8347, 0.75, 0.8347, 0.75, 0.9484, 0.7484, 0.8347, 0.7484, 0.8347, 0.7505, 0.8313, 0.75, 0.8313, 0.75, 0.8313, 0.75, 0.8347, 0.7484, 0.8347, 0.7542, 0.8347, 0.75, 0.8347, 0.75, 0.8313, 0.7541, 0.8313, 0.7542, 0.8347, 0.7542, 0.9484, 0.75, 0.9484, 0.75, 0.8347, 0.7541, 0.8313, 0.7558, 0.8347, 0.7542, 0.8347, 0.7542, 0.9484, 0.7542, 0.8347, 0.7558, 0.8347, 0.7558, 0.9484, 0.75, 0.9484, 0.7542, 0.9484, 0.7541, 0.9518, 0.75, 0.9518, 0.7541, 0.9518, 0.7542, 0.9484, 0.7558, 0.9484, 0.7558, 0.9484, 0.7558, 0.9484, 0.7537, 0.9518, 0.7541, 0.9518, 0.7558, 0.8347, 0.7558, 0.9484, 0.7558, 0.9484, 0.7558, 0.8347, 0.7537, 0.9518, 0.7558, 0.9484, 0.7579, 0.9552, 0.7537, 0.9518, 0.7505, 0.9518, 0.75, 0.9518, 0.7541, 0.9518, 0.7558, 0.8347, 0.7558, 0.8347, 0.7541, 0.8313, 0.7537, 0.8313, 0.7505, 0.8313, 0.7537, 0.8313, 0.7541, 0.8313, 0.75, 0.8313, 0.7369, 0.8168, 0.7369, 0.9664, 0.7064, 0.9664, 0.7064, 0.8168, 0.7369, 0.8168, 0.7064, 0.8168, 0.7083, 0.8026, 0.7109, 0.8036, 0.7324, 0.8036, 0.735, 0.8026, 0.697, 0.8279, 0.6853, 0.8279, 0.676, 0.8168, 0.7064, 0.8168, 0.7064, 0.8168, 0.676, 0.8168, 0.6778, 0.8026, 0.6875, 0.7971, 0.7075, 0.7958, 0.7046, 0.8026, 0.697, 0.9552, 0.697, 0.8279, 0.7064, 0.8168, 0.7064, 0.9664, 0.7324, 0.9795, 0.7109, 0.9795, 0.7083, 0.9805, 0.7064, 0.9664, 0.7369, 0.9664, 0.735, 0.9805, 0.6961, 0.9648, 0.6771, 0.9664, 0.6778, 0.9805, 0.676, 0.9664, 0.7064, 0.9664, 0.7046, 0.9805, 0.6853, 0.9552, 0.697, 0.9552, 0.7064, 0.9664, 0.676, 0.9664, 0.6896, 0.9518, 0.6928, 0.9518, 0.697, 0.9552, 0.6853, 0.9552, 0.6928, 0.9518, 0.6949, 0.9484, 0.697, 0.9552, 0.6949, 0.9484, 0.6949, 0.8347, 0.697, 0.8279, 0.697, 0.9552, 0.6896, 0.9518, 0.6853, 0.9552, 0.6875, 0.9484, 0.6853, 0.9552, 0.6853, 0.8279, 0.6875, 0.8347, 0.6875, 0.9484, 0.6853, 0.8279, 0.6853, 0.9552, 0.676, 0.9664, 0.676, 0.8168, 0.6928, 0.8313, 0.6896, 0.8313, 0.6853, 0.8279, 0.697, 0.8279, 0.6896, 0.8313, 0.6875, 0.8347, 0.6853, 0.8279, 0.6875, 0.8347, 0.6875, 0.8347, 0.6896, 0.8313, 0.6891, 0.8313, 0.6875, 0.9484, 0.6875, 0.8347, 0.6875, 0.8347, 0.6875, 0.9484, 0.6891, 0.8313, 0.6891, 0.8347, 0.6875, 0.8347, 0.6875, 0.9484, 0.6875, 0.8347, 0.6891, 0.8347, 0.6891, 0.9484, 0.6891, 0.9518, 0.6896, 0.9518, 0.6875, 0.9484, 0.6875, 0.9484, 0.6891, 0.9518, 0.6875, 0.9484, 0.6891, 0.9484, 0.6891, 0.9484, 0.6933, 0.9484, 0.6933, 0.9518, 0.6891, 0.9518, 0.6933, 0.8347, 0.6933, 0.9484, 0.6891, 0.9484, 0.6891, 0.8347, 0.6933, 0.9518, 0.6933, 0.9484, 0.6949, 0.9484, 0.6933, 0.9484, 0.6933, 0.8347, 0.6949, 0.8347, 0.6949, 0.9484, 0.6933, 0.8347, 0.6891, 0.8347, 0.6891, 0.8313, 0.6933, 0.8313, 0.6933, 0.8313, 0.6949, 0.8347, 0.6933, 0.8347, 0.6933, 0.8313, 0.6928, 0.8313, 0.6949, 0.8347, 0.6949, 0.8347, 0.6949, 0.8347, 0.6949, 0.9484, 0.6949, 0.9484, 0.6949, 0.8347, 0.6928, 0.8313, 0.697, 0.8279, 0.6949, 0.8347, 0.6896, 0.8313, 0.6928, 0.8313, 0.6933, 0.8313, 0.6891, 0.8313, 0.6928, 0.9518, 0.6933, 0.9518, 0.6949, 0.9484, 0.6949, 0.9484, 0.6928, 0.9518, 0.6896, 0.9518, 0.6891, 0.9518, 0.6933, 0.9518, 0.7109, 0.9795, 0.7087, 0.9794, 0.7087, 0.9828, 0.7087, 0.9805, 0.6996, 0.9622, 0.6275, 0.7261, 0.6221, 0.7215, 0.6961, 0.9648, 0.6961, 0.9648, 0.6221, 0.7215, 0.6271, 0.7401, 0.6771, 0.9664, 0.6771, 0.9664, 0.675, 0.9672, 0.6773, 0.9785, 0.6782, 0.9829, 0.6771, 0.9664, 0.6271, 0.7401, 0.6367, 0.767, 0.6761, 0.9651, 0.6589, 0.7768, 0.6428, 0.7607, 0.6271, 0.7401, 0.6752, 0.7882, 0.6428, 0.7607, 0.6367, 0.767, 0.6271, 0.7401, 0.6589, 0.7768, 0.6626, 0.7848, 0.6667, 0.7848, 0.6498, 0.9673, 0.6647, 0.7969, 0.6626, 0.7848, 0.6491, 0.9658, 0.6429, 0.9696, 0.6752, 0.7882, 0.6938, 0.7932, 0.6251, 0.9701, 0.7436, 0.7878, 0.7217, 0.7936, 0.6938, 0.7932, 0.7595, 0.7756, 0.7217, 0.7936, 0.7106, 0.7966, 0.7064, 0.7966, 0.6251, 0.9701, 0.6938, 0.7932, 0.7008, 0.8083, 0.6234, 0.9703, 0.6429, 0.9696, 0.6251, 0.9701, 0.6169, 0.9805, 0.6155, 0.9721, 0.6172, 0.9664, 0.6455, 0.9664, 0.6437, 0.9805, 0.7436, 0.7878, 0.7503, 0.7848, 0.7544, 0.7848, 0.9326, 0.9691, 0.7595, 0.7756, 0.7731, 0.762, 0.9143, 0.968, 0.7955, 0.7198, 0.7896, 0.7418, 0.7731, 0.762, 0.7907, 0.6962, 0.7896, 0.7418, 0.7865, 0.7527, 0.7824, 0.7527, 0.9143, 0.968, 0.7731, 0.762, 0.7911, 0.7671, 0.9125, 0.9675, 0.7955, 0.7198, 0.7941, 0.7089, 0.7983, 0.7089, 0.8861, 0.9627, 0.8035, 0.7256, 0.7941, 0.7089, 0.883, 0.9594, 0.8781, 0.9639, 0.7907, 0.6962, 0.7857, 0.6777, 0.8582, 0.9623, 0.8781, 0.9639, 0.8582, 0.9623, 0.8605, 0.9805, 0.8587, 0.9664, 0.8891, 0.9664, 0.8872, 0.9805, 0.9695, 0.7198, 0.7955, 0.7198, 0.8035, 0.7256, 0.9685, 0.717, 0.8035, 0.7256, 0.8861, 0.9627, 0.8923, 0.7981, 0.9685, 0.717, 0.9637, 0.7418, 0.7896, 0.7418, 0.7955, 0.7198, 0.9695, 0.7198, 0.9637, 0.7418, 0.9695, 0.7198, 0.965, 0.7089, 0.9549, 0.7468, 0.9596, 0.758, 0.7942, 0.7666, 0.7896, 0.7418, 0.9637, 0.7418, 0.7942, 0.7666, 0.9596, 0.758, 0.924, 0.801, 0.9097, 0.9655, 0.8957, 0.7936, 0.7217, 0.7936, 0.7436, 0.7878, 0.9177, 0.7878, 0.8731, 0.799, 0.7254, 0.8078, 0.7217, 0.7936, 0.8957, 0.7936, 0.7254, 0.8078, 0.8731, 0.799, 0.6422, 0.8038, 0.9565, 0.9682, 0.8957, 0.7936, 0.8891, 0.7848, 0.8662, 0.7944, 0.8731, 0.799, 0.6422, 0.8038, 0.8731, 0.799, 0.8662, 0.7944, 0.6336, 0.7999, 0.8427, 0.788, 0.8662, 0.7944, 0.8891, 0.7848, 0.8511, 0.7746, 0.6336, 0.7999, 0.8662, 0.7944, 0.8427, 0.788, 0.6526, 0.7995, 0.6155, 0.811, 0.6169, 0.8026, 0.6336, 0.7999, 0.6526, 0.7995, 0.6437, 0.8026, 0.6455, 0.8168, 0.6172, 0.8168, 0.65, 0.8036, 0.6478, 0.8026, 0.6478, 0.8023, 0.6478, 0.8069, 0.6526, 0.7995, 0.8427, 0.788, 0.8295, 0.788, 0.6562, 0.803, 0.6562, 0.803, 0.6498, 0.9673, 0.6477, 0.9795, 0.6433, 0.8036, 0.6647, 0.7969, 0.6498, 0.9673, 0.6562, 0.803, 0.8295, 0.788, 0.65, 0.9795, 0.6478, 0.9794, 0.6478, 0.9828, 0.6478, 0.9805, 0.6715, 0.9795, 0.65, 0.9795, 0.6474, 0.9805, 0.6455, 0.9664, 0.676, 0.9664, 0.6741, 0.9805, 0.65, 0.8036, 0.65, 0.9795, 0.6715, 0.9795, 0.6715, 0.8036, 0.6715, 0.8036, 0.6715, 0.9795, 0.6737, 0.9794, 0.6737, 0.807, 0.6875, 0.7971, 0.6782, 0.8002, 0.684, 0.7982, 0.6925, 0.7952, 0.676, 0.8168, 0.6455, 0.8168, 0.6474, 0.8026, 0.65, 0.8036, 0.6715, 0.8036, 0.6741, 0.8026, 0.6825, 0.8009, 0.8014, 0.7581, 0.8072, 0.7547, 0.6829, 0.7971, 0.8014, 0.7581, 0.6825, 0.8009, 0.6761, 0.9651, 0.6367, 0.767, 0.8014, 0.7581, 0.6367, 0.767, 0.6428, 0.7607, 0.8169, 0.7607, 0.8169, 0.7607, 0.8153, 0.7549, 0.8132, 0.7527, 0.811, 0.7527, 0.798, 0.7226, 0.804, 0.7465, 0.8233, 0.7468, 0.8132, 0.7089, 0.6875, 0.7971, 0.804, 0.7465, 0.798, 0.7226, 0.7075, 0.7958, 0.7075, 0.7958, 0.798, 0.7226, 0.7988, 0.7113, 0.7145, 0.7905, 0.8, 0.6979, 0.7992, 0.7089, 0.8014, 0.7089, 0.8022, 0.7059, 0.7109, 0.8036, 0.7087, 0.8026, 0.7087, 0.8023, 0.7087, 0.807, 0.7143, 0.798, 0.6996, 0.9622, 0.7042, 0.9795, 0.7086, 0.8036, 0.7927, 0.7172, 0.6275, 0.7261, 0.6996, 0.9622, 0.7143, 0.798, 0.7109, 0.8036, 0.7109, 0.9795, 0.7324, 0.9795, 0.7324, 0.8036, 0.8059, 0.676, 0.8, 0.6979, 0.8132, 0.7089, 0.8233, 0.6709, 0.6275, 0.7261, 0.7927, 0.7172, 0.8, 0.6979, 0.626, 0.6979, 0.626, 0.6979, 0.8, 0.6979, 0.8059, 0.676, 0.6319, 0.676, 0.626, 0.6979, 0.6221, 0.7215, 0.6275, 0.7261, 0.8169, 0.7607, 0.8329, 0.7768, 0.8511, 0.7746, 0.8233, 0.7468, 0.8427, 0.788, 0.8511, 0.7746, 0.8329, 0.7768, 0.8295, 0.788, 0.8329, 0.7768, 0.6589, 0.7768, 0.6647, 0.7969, 0.8295, 0.788, 0.8169, 0.7607, 0.6428, 0.7607, 0.6589, 0.7768, 0.8329, 0.7768, 0.676, 0.8168, 0.676, 0.9664, 0.6455, 0.9664, 0.6455, 0.8168, 0.6244, 0.9552, 0.6361, 0.9552, 0.6455, 0.9664, 0.6172, 0.9664, 0.6361, 0.9552, 0.6361, 0.8279, 0.6455, 0.8168, 0.6455, 0.9664, 0.6361, 0.8279, 0.6244, 0.8279, 0.6172, 0.8168, 0.6455, 0.8168, 0.6319, 0.8313, 0.6287, 0.8313, 0.6244, 0.8279, 0.6361, 0.8279, 0.6319, 0.8313, 0.6361, 0.8279, 0.634, 0.8347, 0.6361, 0.8279, 0.6361, 0.9552, 0.634, 0.9484, 0.634, 0.8347, 0.6287, 0.8313, 0.6266, 0.8347, 0.6244, 0.8279, 0.6266, 0.8347, 0.6266, 0.9484, 0.6244, 0.9552, 0.6244, 0.8279, 0.6244, 0.8279, 0.6244, 0.9552, 0.6172, 0.9664, 0.6172, 0.8168, 0.6287, 0.9518, 0.6319, 0.9518, 0.6361, 0.9552, 0.6244, 0.9552, 0.6287, 0.9518, 0.6244, 0.9552, 0.6266, 0.9484, 0.6266, 0.9484, 0.6266, 0.9484, 0.6282, 0.9518, 0.6287, 0.9518, 0.6266, 0.9484, 0.6266, 0.8347, 0.6266, 0.8347, 0.6266, 0.9484, 0.6282, 0.9518, 0.6266, 0.9484, 0.6282, 0.9484, 0.6282, 0.8347, 0.6282, 0.9484, 0.6266, 0.9484, 0.6266, 0.8347, 0.6266, 0.8347, 0.6266, 0.8347, 0.6287, 0.8313, 0.6282, 0.8313, 0.6282, 0.8313, 0.6282, 0.8347, 0.6266, 0.8347, 0.6324, 0.8347, 0.6282, 0.8347, 0.6282, 0.8313, 0.6324, 0.8313, 0.6324, 0.8347, 0.6324, 0.9484, 0.6282, 0.9484, 0.6282, 0.8347, 0.6324, 0.8313, 0.634, 0.8347, 0.6324, 0.8347, 0.634, 0.8347, 0.634, 0.9484, 0.6324, 0.9484, 0.6324, 0.8347, 0.6282, 0.9484, 0.6324, 0.9484, 0.6324, 0.9518, 0.6282, 0.9518, 0.6324, 0.9518, 0.6324, 0.9484, 0.634, 0.9484, 0.6319, 0.9518, 0.6324, 0.9518, 0.634, 0.9484, 0.634, 0.9484, 0.634, 0.8347, 0.634, 0.9484, 0.634, 0.9484, 0.634, 0.8347, 0.6319, 0.9518, 0.634, 0.9484, 0.6361, 0.9552, 0.6319, 0.9518, 0.6287, 0.9518, 0.6282, 0.9518, 0.6324, 0.9518, 0.6324, 0.8313, 0.6319, 0.8313, 0.634, 0.8347, 0.634, 0.8347, 0.6287, 0.8313, 0.6319, 0.8313, 0.6324, 0.8313, 0.6282, 0.8313, 0.6172, 0.8168, 0.6172, 0.9664, 0.6151, 0.9664, 0.6151, 0.8168, 0.9783, 0.8168, 0.98, 0.8134, 0.9804, 0.8168, 0.9783, 0.8168, 0.9783, 0.9664, 0.95, 0.9664, 0.95, 0.8168, 0.9783, 0.9664, 0.9804, 0.9664, 0.98, 0.9697, 0.8957, 0.7936, 0.9177, 0.7878, 0.9271, 0.7746, 0.8891, 0.7848, 0.868, 0.9552, 0.8797, 0.9552, 0.8891, 0.9664, 0.8587, 0.9664, 0.868, 0.8279, 0.868, 0.9552, 0.8587, 0.9664, 0.8587, 0.8168, 0.8723, 0.9518, 0.8755, 0.9518, 0.8797, 0.9552, 0.868, 0.9552, 0.8723, 0.9518, 0.868, 0.9552, 0.8702, 0.9484, 0.868, 0.9552, 0.868, 0.8279, 0.8702, 0.8347, 0.8702, 0.9484, 0.8755, 0.8313, 0.8723, 0.8313, 0.868, 0.8279, 0.8797, 0.8279, 0.8723, 0.8313, 0.8702, 0.8347, 0.868, 0.8279, 0.8797, 0.8279, 0.868, 0.8279, 0.8587, 0.8168, 0.8891, 0.8168, 0.8755, 0.8313, 0.8797, 0.8279, 0.8776, 0.8347, 0.8776, 0.9484, 0.8776, 0.8347, 0.8797, 0.8279, 0.8797, 0.9552, 0.8797, 0.9552, 0.8797, 0.8279, 0.8891, 0.8168, 0.8891, 0.9664, 0.8759, 0.8313, 0.8755, 0.8313, 0.8776, 0.8347, 0.8776, 0.8347, 0.8776, 0.8347, 0.8776, 0.9484, 0.8776, 0.9484, 0.8776, 0.8347, 0.8759, 0.8313, 0.8776, 0.8347, 0.876, 0.8347, 0.876, 0.9484, 0.876, 0.8347, 0.8776, 0.8347, 0.8776, 0.9484, 0.8755, 0.9518, 0.8759, 0.9518, 0.8776, 0.9484, 0.8776, 0.9484, 0.8759, 0.9518, 0.876, 0.9484, 0.8776, 0.9484, 0.8717, 0.9484, 0.876, 0.9484, 0.8759, 0.9518, 0.8718, 0.9518, 0.876, 0.8347, 0.876, 0.9484, 0.8717, 0.9484, 0.8717, 0.8347, 0.8718, 0.9518, 0.8702, 0.9484, 0.8717, 0.9484, 0.8702, 0.9484, 0.8702, 0.8347, 0.8717, 0.8347, 0.8717, 0.9484, 0.876, 0.8347, 0.8717, 0.8347, 0.8718, 0.8313, 0.8759, 0.8313, 0.8718, 0.8313, 0.8717, 0.8347, 0.8702, 0.8347, 0.8702, 0.8347, 0.8702, 0.8347, 0.8723, 0.8313, 0.8718, 0.8313, 0.8702, 0.9484, 0.8702, 0.8347, 0.8702, 0.8347, 0.8702, 0.9484, 0.8723, 0.8313, 0.8755, 0.8313, 0.8759, 0.8313, 0.8718, 0.8313, 0.8718, 0.9518, 0.8723, 0.9518, 0.8702, 0.9484, 0.8702, 0.9484, 0.8755, 0.9518, 0.8723, 0.9518, 0.8718, 0.9518, 0.8759, 0.9518, 0.8755, 0.9518, 0.8776, 0.9484, 0.8797, 0.9552])
me_cylinder_007.use_remesh_fix_poles = True
me_cylinder_007.use_remesh_preserve_attributes = False
me_cylinder_007.use_mirror_vertex_groups = False
me_cylinder_007.update()

# ---- objects
ob_1x1x1_001 = bpy.data.objects.new('1x1x1.001', me_cube_002)
ob_cadeira_003 = bpy.data.objects.new('Cadeira.003', me_cylinder_007)

# ---- transforms, parenting, visibility, modifiers, constraints
ob_1x1x1_001.location = (0.0, 0.0, -0.431)
ob_1x1x1_001.hide_select = True
ob_1x1x1_001.show_wire = True
ob_1x1x1_001.lineart.crease_threshold = 0.0
ob_cadeira_003.location = (0.0, 0.0, 3.259)
ob_cadeira_003.rotation_euler = (0.0, 1.571, 0.0)
ob_cadeira_003.scale = (2.268, 1.0, 0.04207)
ob_cadeira_003.lineart.crease_threshold = 0.0
_vg = ob_cadeira_003.vertex_groups.new(name='Group')
_m = ob_cadeira_003.modifiers.new('Auto Smooth', 'NODES')
_m.node_group = ng_auto_smooth
_gi = [s.identifier for s in ng_auto_smooth.interface.items_tree if s.item_type == 'SOCKET' and s.in_out == 'INPUT']
_m[_gi[1]] = 0.5236  # Angle

# ---- collection membership
col_referencia.objects.link(ob_1x1x1_001)
col_cadeira.objects.link(ob_cadeira_003)

# ---- scene / render settings (as saved in the file)
scene.frame_start = 1; scene.frame_end = 250; scene.frame_set(0)
scene.render.engine = 'BLENDER_EEVEE_NEXT'
scene.cycles.use_denoising = False
scene.cycles.samples = 128
scene.cycles.sampling_pattern = 'TABULATED_SOBOL'
scene.cycles.use_adaptive_sampling = False
scene.cycles.use_light_tree = False
scene.view_settings.view_transform = 'Filmic'
bpy.context.view_layer.update()

# ---- added for rendering (the .blend has no active camera and no usable light): camera, sun
cam_auto = bpy.data.cameras.new('AutoCamera')
cam_auto.lens = 50.0
cam_auto.sensor_width = 36.0
cam_auto.clip_end = 1000.0
ob_auto_camera = bpy.data.objects.new('AutoCamera', cam_auto)
scene.collection.objects.link(ob_auto_camera)
ob_auto_camera.location = (16.0254, -19.2304, 17.8115)
ob_auto_camera.rotation_euler = (1.09748, -7.21219e-08, 0.694738)
scene.camera = ob_auto_camera
light_auto_sun = bpy.data.lights.new('AutoSun', 'SUN')
light_auto_sun.energy = 3.0
light_auto_sun.angle = 0.0523599
ob_auto_sun = bpy.data.objects.new('AutoSun', light_auto_sun)
scene.collection.objects.link(ob_auto_sun)
ob_auto_sun.rotation_euler = (0.872665, 0.174533, 0.523599)
bpy.context.view_layer.update()
